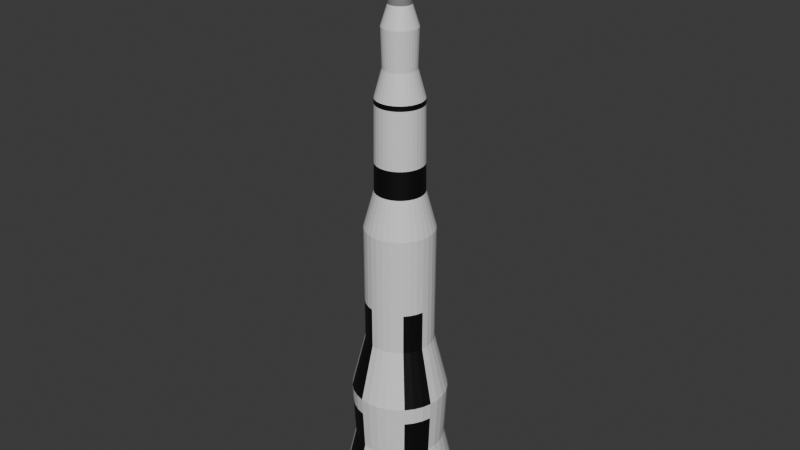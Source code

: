 # Source: Rocket.blend  (saved by Blender 4.0.36; exported with 4.5.12 LTS)
import bpy
from mathutils import Matrix  # noqa: F401  (used for matrix-valued properties, if any)

bpy.ops.wm.read_factory_settings(use_empty=True)
scene = bpy.context.scene
scene.name = 'Scene'

# ---- collections
col_collection = bpy.data.collections.new('Collection'); scene.collection.children.link(col_collection)

# ---- materials (node trees are filled in below, after node groups)
mat_material_001 = bpy.data.materials.new('Material.001')
mat_material_001.use_transparent_shadow = False
mat_material_002 = bpy.data.materials.new('Material.002')
mat_material_002.use_transparent_shadow = False
mat_material_003 = bpy.data.materials.new('Material.003')
mat_material_003.use_transparent_shadow = False

# ---- material node trees
mat_material_001.use_nodes = True; mat_material_001.node_tree.nodes.clear()
_N = mat_material_001.node_tree.nodes; _L = mat_material_001.node_tree.links
n0 = _N.new('ShaderNodeBsdfPrincipled'); n0.name = 'Principled BSDF'; n0.location = (10, 300)
n0.inputs[0].default_value = (0.003077, 0.003077, 0.003077, 1.0)
n0.inputs[3].default_value = 1.45
n1 = _N.new('ShaderNodeOutputMaterial'); n1.name = 'Material Output'; n1.location = (300, 300)
_L.new(n0.outputs[0], n1.inputs[0])
n1.is_active_output = True
mat_material_002.use_nodes = True; mat_material_002.node_tree.nodes.clear()
_N = mat_material_002.node_tree.nodes; _L = mat_material_002.node_tree.links
n0 = _N.new('ShaderNodeBsdfPrincipled'); n0.name = 'Principled BSDF'; n0.location = (10, 300)
n0.inputs[3].default_value = 1.45
n1 = _N.new('ShaderNodeOutputMaterial'); n1.name = 'Material Output'; n1.location = (300, 300)
_L.new(n0.outputs[0], n1.inputs[0])
n1.is_active_output = True
mat_material_003.use_nodes = True; mat_material_003.node_tree.nodes.clear()
_N = mat_material_003.node_tree.nodes; _L = mat_material_003.node_tree.links
n0 = _N.new('ShaderNodeBsdfPrincipled'); n0.name = 'Principled BSDF'; n0.location = (10, 300)
n0.inputs[0].default_value = (0.2527, 0.2527, 0.2527, 1.0)
n0.inputs[3].default_value = 1.45
n1 = _N.new('ShaderNodeOutputMaterial'); n1.name = 'Material Output'; n1.location = (300, 300)
_L.new(n0.outputs[0], n1.inputs[0])
n1.is_active_output = True

# ---- world
world_world = bpy.data.worlds.new('World'); scene.world = world_world
world_world.use_nodes = True; world_world.node_tree.nodes.clear()
_N = world_world.node_tree.nodes; _L = world_world.node_tree.links
n0 = _N.new('ShaderNodeOutputWorld'); n0.name = 'World Output'; n0.location = (300, 300)
n1 = _N.new('ShaderNodeBackground'); n1.name = 'Background'; n1.location = (10, 300)
n1.inputs[0].default_value = (0.05088, 0.05088, 0.05088, 1.0)
_L.new(n1.outputs[0], n0.inputs[0])
n0.is_active_output = True
world_world.color = (0.05088, 0.05088, 0.05088)
world_world.use_sun_shadow = False
world_world.sun_shadow_jitter_overblur = 0.0

# ---- meshes
me_cylinder = bpy.data.meshes.new('Cylinder')
me_cylinder.from_pydata([(0.0, 1.0, -1.0), (1.247e-08, 0.07034, 1.0), (0.1951, 0.9808, -1.0), (0.01372, 0.06898, 1.0), (0.3827, 0.9239, -1.0), (0.02692, 0.06498, 1.0), (0.5556, 0.8315, -1.0), (0.03908, 0.05848, 1.0), (0.7071, 0.7071, -1.0), (0.04973, 0.04973, 1.0), (0.8315, 0.5556, -1.0), (0.05848, 0.03908, 1.0), (0.9239, 0.3827, -1.0), (0.06498, 0.02692, 1.0), (0.9808, 0.1951, -1.0), (0.06898, 0.01372, 1.0), (1.0, 0.0, -1.0), (0.07034, 1.032e-08, 1.0), (0.9808, -0.1951, -1.0), (0.06898, -0.01372, 1.0), (0.9239, -0.3827, -1.0), (0.06498, -0.02692, 1.0), (0.8315, -0.5556, -1.0), (0.05848, -0.03908, 1.0), (0.7071, -0.7071, -1.0), (0.04973, -0.04973, 1.0), (0.5556, -0.8315, -1.0), (0.03908, -0.05848, 1.0), (0.3827, -0.9239, -1.0), (0.02692, -0.06498, 1.0), (0.1951, -0.9808, -1.0), (0.01372, -0.06898, 1.0), (0.0, -1.0, -1.0), (1.247e-08, -0.07034, 1.0), (-0.1951, -0.9808, -1.0), (-0.01372, -0.06898, 1.0), (-0.3827, -0.9239, -1.0), (-0.02692, -0.06498, 1.0), (-0.5556, -0.8315, -1.0), (-0.03908, -0.05848, 1.0), (-0.7071, -0.7071, -1.0), (-0.04973, -0.04973, 1.0), (-0.8315, -0.5556, -1.0), (-0.05848, -0.03908, 1.0), (-0.9239, -0.3827, -1.0), (-0.06498, -0.02692, 1.0), (-0.9808, -0.1951, -1.0), (-0.06898, -0.01372, 1.0), (-1.0, 0.0, -1.0), (-0.07034, 1.032e-08, 1.0), (-0.9808, 0.1951, -1.0), (-0.06898, 0.01372, 1.0), (-0.9239, 0.3827, -1.0), (-0.06498, 0.02692, 1.0), (-0.8315, 0.5556, -1.0), (-0.05848, 0.03908, 1.0), (-0.7071, 0.7071, -1.0), (-0.04973, 0.04973, 1.0), (-0.5556, 0.8315, -1.0), (-0.03908, 0.05848, 1.0), (-0.3827, 0.9239, -1.0), (-0.02692, 0.06498, 1.0), (-0.1951, 0.9808, -1.0), (-0.01372, 0.06898, 1.0), (3.597e-09, 0.7318, -0.7621), (0.1428, 0.7178, -0.7621), (0.2801, 0.6761, -0.7621), (0.4066, 0.6085, -0.7621), (0.5175, 0.5175, -0.7621), (0.6085, 0.4066, -0.7621), (0.6761, 0.2801, -0.7621), (0.7178, 0.1428, -0.7621), (0.7318, 2.977e-09, -0.7621), (0.7178, -0.1428, -0.7621), (0.6761, -0.2801, -0.7621), (0.6085, -0.4066, -0.7621), (0.5175, -0.5175, -0.7621), (0.4066, -0.6085, -0.7621), (0.2801, -0.6761, -0.7621), (0.1428, -0.7178, -0.7621), (3.597e-09, -0.7318, -0.7621), (-0.1428, -0.7178, -0.7621), (-0.2801, -0.6761, -0.7621), (-0.4066, -0.6085, -0.7621), (-0.5175, -0.5175, -0.7621), (-0.6085, -0.4066, -0.7621), (-0.6761, -0.2801, -0.7621), (-0.7178, -0.1428, -0.7621), (-0.7318, 2.977e-09, -0.7621), (-0.7178, 0.1428, -0.7621), (-0.6761, 0.2801, -0.7621), (-0.6085, 0.4066, -0.7621), (-0.5175, 0.5175, -0.7621), (-0.4066, 0.6085, -0.7621), (-0.2801, 0.6761, -0.7621), (-0.1428, 0.7178, -0.7621), (2.973e-09, 0.7783, -0.5772), (0.1518, 0.7634, -0.5772), (0.2979, 0.7191, -0.5772), (0.4324, 0.6472, -0.5772), (0.5504, 0.5504, -0.5772), (0.6472, 0.4324, -0.5772), (0.7191, 0.2979, -0.5772), (0.7634, 0.1518, -0.5772), (0.7783, 2.461e-09, -0.5772), (0.7634, -0.1518, -0.5772), (0.7191, -0.2979, -0.5772), (0.6472, -0.4324, -0.5772), (0.5504, -0.5504, -0.5772), (0.4324, -0.6472, -0.5772), (0.2979, -0.7191, -0.5772), (0.1518, -0.7634, -0.5772), (2.973e-09, -0.7783, -0.5772), (-0.1518, -0.7634, -0.5772), (-0.2979, -0.7191, -0.5772), (-0.4324, -0.6472, -0.5772), (-0.5504, -0.5504, -0.5772), (-0.6472, -0.4324, -0.5772), (-0.7191, -0.2979, -0.5772), (-0.7634, -0.1518, -0.5772), (-0.7783, 2.461e-09, -0.5772), (-0.7634, 0.1518, -0.5772), (-0.7191, 0.2979, -0.5772), (-0.6472, 0.4324, -0.5772), (-0.5504, 0.5504, -0.5772), (-0.4324, 0.6472, -0.5772), (-0.2979, 0.7191, -0.5772), (-0.1518, 0.7634, -0.5772), (6.002e-09, 0.5525, -0.3922), (0.1078, 0.5419, -0.3922), (0.2115, 0.5105, -0.3922), (0.307, 0.4594, -0.3922), (0.3907, 0.3907, -0.3922), (0.4594, 0.307, -0.3922), (0.5105, 0.2115, -0.3922), (0.5419, 0.1078, -0.3922), (0.5525, 4.967e-09, -0.3922), (0.5419, -0.1078, -0.3922), (0.5105, -0.2115, -0.3922), (0.4594, -0.307, -0.3922), (0.3907, -0.3907, -0.3922), (0.307, -0.4594, -0.3922), (0.2115, -0.5105, -0.3922), (0.1078, -0.5419, -0.3922), (6.002e-09, -0.5525, -0.3922), (-0.1078, -0.5419, -0.3922), (-0.2115, -0.5105, -0.3922), (-0.307, -0.4594, -0.3922), (-0.3907, -0.3907, -0.3922), (-0.4594, -0.307, -0.3922), (-0.5105, -0.2115, -0.3922), (-0.5419, -0.1078, -0.3922), (-0.5525, 4.967e-09, -0.3922), (-0.5419, 0.1078, -0.3922), (-0.5105, 0.2115, -0.3922), (-0.4594, 0.307, -0.3922), (-0.3907, 0.3907, -0.3922), (-0.307, 0.4594, -0.3922), (-0.2115, 0.5105, -0.3922), (-0.1078, 0.5419, -0.3922), (5.91e-09, 0.5594, -0.002763), (0.1091, 0.5487, -0.002763), (0.2141, 0.5168, -0.002763), (0.3108, 0.4651, -0.002763), (0.3956, 0.3956, -0.002763), (0.4651, 0.3108, -0.002763), (0.5168, 0.2141, -0.002763), (0.5487, 0.1091, -0.002763), (0.5594, 4.891e-09, -0.002763), (0.5487, -0.1091, -0.002763), (0.5168, -0.2141, -0.002763), (0.4651, -0.3108, -0.002763), (0.3956, -0.3956, -0.002763), (0.3108, -0.4651, -0.002763), (0.2141, -0.5168, -0.002763), (0.1091, -0.5487, -0.002763), (5.91e-09, -0.5594, -0.002763), (-0.1091, -0.5487, -0.002763), (-0.2141, -0.5168, -0.002763), (-0.3108, -0.4651, -0.002763), (-0.3956, -0.3956, -0.002763), (-0.4651, -0.3108, -0.002763), (-0.5168, -0.2141, -0.002763), (-0.5487, -0.1091, -0.002763), (-0.5594, 4.891e-09, -0.002763), (-0.5487, 0.1091, -0.002763), (-0.5168, 0.2141, -0.002763), (-0.4651, 0.3108, -0.002763), (-0.3956, 0.3956, -0.002763), (-0.3108, 0.4651, -0.002763), (-0.2141, 0.5168, -0.002763), (-0.1091, 0.5487, -0.002763), (8.108e-09, 0.3956, 0.1189), (0.07717, 0.3879, 0.1189), (0.1514, 0.3654, 0.1189), (0.2198, 0.3289, 0.1189), (0.2797, 0.2797, 0.1189), (0.3289, 0.2198, 0.1189), (0.3654, 0.1514, 0.1189), (0.3879, 0.07717, 0.1189), (0.3956, 6.71e-09, 0.1189), (0.3879, -0.07717, 0.1189), (0.3654, -0.1514, 0.1189), (0.3289, -0.2198, 0.1189), (0.2797, -0.2797, 0.1189), (0.2198, -0.3289, 0.1189), (0.1514, -0.3654, 0.1189), (0.07717, -0.3879, 0.1189), (8.108e-09, -0.3956, 0.1189), (-0.07717, -0.3879, 0.1189), (-0.1514, -0.3654, 0.1189), (-0.2198, -0.3289, 0.1189), (-0.2797, -0.2797, 0.1189), (-0.3289, -0.2198, 0.1189), (-0.3654, -0.1514, 0.1189), (-0.3879, -0.07717, 0.1189), (-0.3956, 6.71e-09, 0.1189), (-0.3879, 0.07717, 0.1189), (-0.3654, 0.1514, 0.1189), (-0.3289, 0.2198, 0.1189), (-0.2797, 0.2797, 0.1189), (-0.2198, 0.3289, 0.1189), (-0.1514, 0.3654, 0.1189), (-0.07717, 0.3879, 0.1189), (8.297e-09, 0.3815, 0.4126), (0.07443, 0.3742, 0.4126), (0.146, 0.3525, 0.4126), (0.2119, 0.3172, 0.4126), (0.2698, 0.2698, 0.4126), (0.3172, 0.2119, 0.4126), (0.3525, 0.146, 0.4126), (0.3742, 0.07443, 0.4126), (0.3815, 6.866e-09, 0.4126), (0.3742, -0.07443, 0.4126), (0.3525, -0.146, 0.4126), (0.3172, -0.2119, 0.4126), (0.2698, -0.2698, 0.4126), (0.2119, -0.3172, 0.4126), (0.146, -0.3525, 0.4126), (0.07443, -0.3742, 0.4126), (8.297e-09, -0.3815, 0.4126), (-0.07443, -0.3742, 0.4126), (-0.146, -0.3525, 0.4126), (-0.2119, -0.3172, 0.4126), (-0.2698, -0.2698, 0.4126), (-0.3172, -0.2119, 0.4126), (-0.3525, -0.146, 0.4126), (-0.3742, -0.07443, 0.4126), (-0.3815, 6.866e-09, 0.4126), (-0.3742, 0.07443, 0.4126), (-0.3525, 0.146, 0.4126), (-0.3172, 0.2119, 0.4126), (-0.2698, 0.2698, 0.4126), (-0.2119, 0.3172, 0.4126), (-0.146, 0.3525, 0.4126), (-0.07443, 0.3742, 0.4126), (9.9e-09, 0.262, 0.5007), (0.05111, 0.257, 0.5007), (0.1003, 0.242, 0.5007), (0.1456, 0.2178, 0.5007), (0.1853, 0.1853, 0.5007), (0.2178, 0.1456, 0.5007), (0.242, 0.1003, 0.5007), (0.257, 0.05111, 0.5007), (0.262, 8.193e-09, 0.5007), (0.257, -0.05111, 0.5007), (0.242, -0.1003, 0.5007), (0.2178, -0.1456, 0.5007), (0.1853, -0.1853, 0.5007), (0.1456, -0.2178, 0.5007), (0.1003, -0.242, 0.5007), (0.05111, -0.257, 0.5007), (9.9e-09, -0.262, 0.5007), (-0.05111, -0.257, 0.5007), (-0.1003, -0.242, 0.5007), (-0.1456, -0.2178, 0.5007), (-0.1853, -0.1853, 0.5007), (-0.2178, -0.1456, 0.5007), (-0.242, -0.1003, 0.5007), (-0.257, -0.05111, 0.5007), (-0.262, 8.193e-09, 0.5007), (-0.257, 0.05111, 0.5007), (-0.242, 0.1003, 0.5007), (-0.2178, 0.1456, 0.5007), (-0.1853, 0.1853, 0.5007), (-0.1456, 0.2178, 0.5007), (-0.1003, 0.242, 0.5007), (-0.05111, 0.257, 0.5007), (9.667e-09, 0.2793, 0.6231), (0.05449, 0.274, 0.6231), (0.1069, 0.2581, 0.6231), (0.1552, 0.2322, 0.6231), (0.1975, 0.1975, 0.6231), (0.2322, 0.1552, 0.6231), (0.2581, 0.1069, 0.6231), (0.274, 0.05449, 0.6231), (0.2793, 8.001e-09, 0.6231), (0.274, -0.05449, 0.6231), (0.2581, -0.1069, 0.6231), (0.2322, -0.1552, 0.6231), (0.1975, -0.1975, 0.6231), (0.1552, -0.2322, 0.6231), (0.1069, -0.2581, 0.6231), (0.05449, -0.274, 0.6231), (9.667e-09, -0.2793, 0.6231), (-0.05449, -0.274, 0.6231), (-0.1069, -0.2581, 0.6231), (-0.1552, -0.2322, 0.6231), (-0.1975, -0.1975, 0.6231), (-0.2322, -0.1552, 0.6231), (-0.2581, -0.1069, 0.6231), (-0.274, -0.05449, 0.6231), (-0.2793, 8.001e-09, 0.6231), (-0.274, 0.05449, 0.6231), (-0.2581, 0.1069, 0.6231), (-0.2322, 0.1552, 0.6231), (-0.1975, 0.1975, 0.6231), (-0.1552, 0.2322, 0.6231), (-0.1069, 0.2581, 0.6231), (-0.05449, 0.274, 0.6231), (1.103e-08, 0.1774, 0.6876), (0.03461, 0.174, 0.6876), (0.06789, 0.1639, 0.6876), (0.09855, 0.1475, 0.6876), (0.1254, 0.1254, 0.6876), (0.1475, 0.09855, 0.6876), (0.1639, 0.06789, 0.6876), (0.174, 0.03461, 0.6876), (0.1774, 9.132e-09, 0.6876), (0.174, -0.03461, 0.6876), (0.1639, -0.06789, 0.6876), (0.1475, -0.09855, 0.6876), (0.1254, -0.1254, 0.6876), (0.09855, -0.1475, 0.6876), (0.06789, -0.1639, 0.6876), (0.03461, -0.174, 0.6876), (1.103e-08, -0.1774, 0.6876), (-0.03461, -0.174, 0.6876), (-0.06789, -0.1639, 0.6876), (-0.09855, -0.1475, 0.6876), (-0.1254, -0.1254, 0.6876), (-0.1475, -0.09855, 0.6876), (-0.1639, -0.06789, 0.6876), (-0.174, -0.03461, 0.6876), (-0.1774, 9.132e-09, 0.6876), (-0.174, 0.03461, 0.6876), (-0.1639, 0.06789, 0.6876), (-0.1475, 0.09855, 0.6876), (-0.1254, 0.1254, 0.6876), (-0.09855, 0.1475, 0.6876), (-0.06789, 0.1639, 0.6876), (-0.03461, 0.174, 0.6876), (1.098e-08, 0.1817, 0.7754), (0.03546, 0.1783, 0.7754), (0.06955, 0.1679, 0.7754), (0.101, 0.1511, 0.7754), (0.1285, 0.1285, 0.7754), (0.1511, 0.101, 0.7754), (0.1679, 0.06955, 0.7754), (0.1783, 0.03546, 0.7754), (0.1817, 9.084e-09, 0.7754), (0.1783, -0.03546, 0.7754), (0.1679, -0.06955, 0.7754), (0.1511, -0.101, 0.7754), (0.1285, -0.1285, 0.7754), (0.101, -0.1511, 0.7754), (0.06955, -0.1679, 0.7754), (0.03546, -0.1783, 0.7754), (1.098e-08, -0.1817, 0.7754), (-0.03546, -0.1783, 0.7754), (-0.06955, -0.1679, 0.7754), (-0.101, -0.1511, 0.7754), (-0.1285, -0.1285, 0.7754), (-0.1511, -0.101, 0.7754), (-0.1679, -0.06955, 0.7754), (-0.1783, -0.03546, 0.7754), (-0.1817, 9.084e-09, 0.7754), (-0.1783, 0.03546, 0.7754), (-0.1679, 0.06955, 0.7754), (-0.1511, 0.101, 0.7754), (-0.1285, 0.1285, 0.7754), (-0.101, 0.1511, 0.7754), (-0.06955, 0.1679, 0.7754), (-0.03546, 0.1783, 0.7754), (1.234e-08, 0.07991, 0.8389), (0.01559, 0.07838, 0.8389), (0.03058, 0.07383, 0.8389), (0.0444, 0.06644, 0.8389), (0.05651, 0.05651, 0.8389), (0.06644, 0.0444, 0.8389), (0.07383, 0.03058, 0.8389), (0.07838, 0.01559, 0.8389), (0.07991, 1.021e-08, 0.8389), (0.07838, -0.01559, 0.8389), (0.07383, -0.03058, 0.8389), (0.06644, -0.0444, 0.8389), (0.05651, -0.05651, 0.8389), (0.0444, -0.06644, 0.8389), (0.03058, -0.07383, 0.8389), (0.01559, -0.07838, 0.8389), (1.234e-08, -0.07991, 0.8389), (-0.01559, -0.07838, 0.8389), (-0.03058, -0.07383, 0.8389), (-0.0444, -0.06644, 0.8389), (-0.05651, -0.05651, 0.8389), (-0.06644, -0.0444, 0.8389), (-0.07383, -0.03058, 0.8389), (-0.07838, -0.01559, 0.8389), (-0.07991, 1.021e-08, 0.8389), (-0.07838, 0.01559, 0.8389), (-0.07383, 0.03058, 0.8389), (-0.06644, 0.0444, 0.8389), (-0.05651, 0.05651, 0.8389), (-0.0444, 0.06644, 0.8389), (-0.03058, 0.07383, 0.8389), (-0.01559, 0.07838, 0.8389), (0.07631, 0.3836, 0.2111), (0.1497, 0.3614, 0.2111), (0.2173, 0.3252, 0.2111), (0.2766, 0.2766, 0.2111), (0.3252, 0.2173, 0.2111), (0.3614, 0.1497, 0.2111), (0.3836, 0.07631, 0.2111), (0.3911, 6.759e-09, 0.2111), (0.3836, -0.07631, 0.2111), (0.3614, -0.1497, 0.2111), (0.3252, -0.2173, 0.2111), (0.2766, -0.2766, 0.2111), (0.2173, -0.3252, 0.2111), (0.1497, -0.3614, 0.2111), (0.07631, -0.3836, 0.2111), (8.167e-09, -0.3911, 0.2111), (-0.07631, -0.3836, 0.2111), (-0.1497, -0.3614, 0.2111), (-0.2173, -0.3252, 0.2111), (-0.2766, -0.2766, 0.2111), (-0.3252, -0.2173, 0.2111), (-0.3614, -0.1497, 0.2111), (-0.3836, -0.07631, 0.2111), (-0.3911, 6.759e-09, 0.2111), (-0.3836, 0.07631, 0.2111), (-0.3614, 0.1497, 0.2111), (-0.3252, 0.2173, 0.2111), (-0.2766, 0.2766, 0.2111), (-0.2173, 0.3252, 0.2111), (-0.1497, 0.3614, 0.2111), (-0.07631, 0.3836, 0.2111), (8.167e-09, 0.3911, 0.2111), (8.286e-09, 0.3823, 0.3962), (0.07458, 0.3749, 0.3962), (0.1463, 0.3532, 0.3962), (0.2124, 0.3179, 0.3962), (0.2703, 0.2703, 0.3962), (0.3179, 0.2124, 0.3962), (0.3532, 0.1463, 0.3962), (0.3749, 0.07458, 0.3962), (0.3823, 6.858e-09, 0.3962), (0.3749, -0.07458, 0.3962), (0.3532, -0.1463, 0.3962), (0.3179, -0.2124, 0.3962), (0.2703, -0.2703, 0.3962), (0.2124, -0.3179, 0.3962), (0.1463, -0.3532, 0.3962), (0.07458, -0.3749, 0.3962), (8.286e-09, -0.3823, 0.3962), (-0.07458, -0.3749, 0.3962), (-0.1463, -0.3532, 0.3962), (-0.2124, -0.3179, 0.3962), (-0.2703, -0.2703, 0.3962), (-0.3179, -0.2124, 0.3962), (-0.3532, -0.1463, 0.3962), (-0.3749, -0.07458, 0.3962), (-0.3823, 6.858e-09, 0.3962), (-0.3749, 0.07458, 0.3962), (-0.3532, 0.1463, 0.3962), (-0.3179, 0.2124, 0.3962), (-0.2703, 0.2703, 0.3962), (-0.2124, 0.3179, 0.3962), (-0.1463, 0.3532, 0.3962), (-0.07458, 0.3749, 0.3962), (0.1083, 0.5442, -0.2584), (0.2124, 0.5127, -0.2584), (0.3083, 0.4614, -0.2584), (0.3924, 0.3924, -0.2584), (0.4614, 0.3083, -0.2584), (0.5127, 0.2124, -0.2584), (0.5442, 0.1083, -0.2584), (0.5549, 4.941e-09, -0.2584), (0.5442, -0.1083, -0.2584), (0.5127, -0.2124, -0.2584), (0.4614, -0.3083, -0.2584), (0.3924, -0.3924, -0.2584), (0.3083, -0.4614, -0.2584), (0.2124, -0.5127, -0.2584), (0.1083, -0.5442, -0.2584), (5.971e-09, -0.5549, -0.2584), (-0.1083, -0.5442, -0.2584), (-0.2124, -0.5127, -0.2584), (-0.3083, -0.4614, -0.2584), (-0.3924, -0.3924, -0.2584), (-0.4614, -0.3083, -0.2584), (-0.5127, -0.2124, -0.2584), (-0.5442, -0.1083, -0.2584), (-0.5549, 4.941e-09, -0.2584), (-0.5442, 0.1083, -0.2584), (-0.5127, 0.2124, -0.2584), (-0.4614, 0.3083, -0.2584), (-0.3924, 0.3924, -0.2584), (-0.3083, 0.4614, -0.2584), (-0.2124, 0.5127, -0.2584), (-0.1083, 0.5442, -0.2584), (5.971e-09, 0.5549, -0.2584), (0.149, 0.7493, -0.6342), (0.2924, 0.7058, -0.6342), (0.4245, 0.6352, -0.6342), (0.5402, 0.5402, -0.6342), (0.6352, 0.4245, -0.6342), (0.7058, 0.2924, -0.6342), (0.7493, 0.149, -0.6342), (0.764, 2.62e-09, -0.6342), (0.7493, -0.149, -0.6342), (0.7058, -0.2924, -0.6342), (0.6352, -0.4245, -0.6342), (0.5402, -0.5402, -0.6342), (0.4245, -0.6352, -0.6342), (0.2924, -0.7058, -0.6342), (0.149, -0.7493, -0.6342), (3.166e-09, -0.764, -0.6342), (-0.149, -0.7493, -0.6342), (-0.2924, -0.7058, -0.6342), (-0.4245, -0.6352, -0.6342), (-0.5402, -0.5402, -0.6342), (-0.6352, -0.4245, -0.6342), (-0.7058, -0.2924, -0.6342), (-0.7493, -0.149, -0.6342), (-0.764, 2.62e-09, -0.6342), (-0.7493, 0.149, -0.6342), (-0.7058, 0.2924, -0.6342), (-0.6352, 0.4245, -0.6342), (-0.5402, 0.5402, -0.6342), (-0.4245, 0.6352, -0.6342), (-0.2924, 0.7058, -0.6342), (-0.149, 0.7493, -0.6342), (3.166e-09, 0.764, -0.6342)], [], [(384, 1, 3, 385), (385, 3, 5, 386), (386, 5, 7, 387), (387, 7, 9, 388), (388, 9, 11, 389), (389, 11, 13, 390), (390, 13, 15, 391), (391, 15, 17, 392), (392, 17, 19, 393), (393, 19, 21, 394), (394, 21, 23, 395), (395, 23, 25, 396), (396, 25, 27, 397), (397, 27, 29, 398), (398, 29, 31, 399), (399, 31, 33, 400), (400, 33, 35, 401), (401, 35, 37, 402), (402, 37, 39, 403), (403, 39, 41, 404), (404, 41, 43, 405), (405, 43, 45, 406), (406, 45, 47, 407), (407, 47, 49, 408), (408, 49, 51, 409), (409, 51, 53, 410), (410, 53, 55, 411), (411, 55, 57, 412), (412, 57, 59, 413), (413, 59, 61, 414), (3, 1, 63, 61, 59, 57, 55, 53, 51, 49, 47, 45, 43, 41, 39, 37, 35, 33, 31, 29, 27, 25, 23, 21, 19, 17, 15, 13, 11, 9, 7, 5), (414, 61, 63, 415), (415, 63, 1, 384), (0, 2, 4, 6, 8, 10, 12, 14, 16, 18, 20, 22, 24, 26, 28, 30, 32, 34, 36, 38, 40, 42, 44, 46, 48, 50, 52, 54, 56, 58, 60, 62), (62, 95, 64, 0), (60, 94, 95, 62), (58, 93, 94, 60), (56, 92, 93, 58), (54, 91, 92, 56), (52, 90, 91, 54), (50, 89, 90, 52), (48, 88, 89, 50), (46, 87, 88, 48), (44, 86, 87, 46), (42, 85, 86, 44), (40, 84, 85, 42), (38, 83, 84, 40), (36, 82, 83, 38), (34, 81, 82, 36), (32, 80, 81, 34), (30, 79, 80, 32), (28, 78, 79, 30), (26, 77, 78, 28), (24, 76, 77, 26), (22, 75, 76, 24), (20, 74, 75, 22), (18, 73, 74, 20), (16, 72, 73, 18), (14, 71, 72, 16), (12, 70, 71, 14), (10, 69, 70, 12), (8, 68, 69, 10), (6, 67, 68, 8), (4, 66, 67, 6), (2, 65, 66, 4), (0, 64, 65, 2), (542, 127, 96, 543), (541, 126, 127, 542), (540, 125, 126, 541), (539, 124, 125, 540), (538, 123, 124, 539), (537, 122, 123, 538), (536, 121, 122, 537), (535, 120, 121, 536), (534, 119, 120, 535), (533, 118, 119, 534), (532, 117, 118, 533), (531, 116, 117, 532), (530, 115, 116, 531), (529, 114, 115, 530), (528, 113, 114, 529), (527, 112, 113, 528), (526, 111, 112, 527), (525, 110, 111, 526), (524, 109, 110, 525), (523, 108, 109, 524), (522, 107, 108, 523), (521, 106, 107, 522), (520, 105, 106, 521), (519, 104, 105, 520), (518, 103, 104, 519), (517, 102, 103, 518), (516, 101, 102, 517), (515, 100, 101, 516), (514, 99, 100, 515), (513, 98, 99, 514), (512, 97, 98, 513), (543, 96, 97, 512), (127, 159, 128, 96), (126, 158, 159, 127), (125, 157, 158, 126), (124, 156, 157, 125), (123, 155, 156, 124), (122, 154, 155, 123), (121, 153, 154, 122), (120, 152, 153, 121), (119, 151, 152, 120), (118, 150, 151, 119), (117, 149, 150, 118), (116, 148, 149, 117), (115, 147, 148, 116), (114, 146, 147, 115), (113, 145, 146, 114), (112, 144, 145, 113), (111, 143, 144, 112), (110, 142, 143, 111), (109, 141, 142, 110), (108, 140, 141, 109), (107, 139, 140, 108), (106, 138, 139, 107), (105, 137, 138, 106), (104, 136, 137, 105), (103, 135, 136, 104), (102, 134, 135, 103), (101, 133, 134, 102), (100, 132, 133, 101), (99, 131, 132, 100), (98, 130, 131, 99), (97, 129, 130, 98), (96, 128, 129, 97), (510, 191, 160, 511), (509, 190, 191, 510), (508, 189, 190, 509), (507, 188, 189, 508), (506, 187, 188, 507), (505, 186, 187, 506), (504, 185, 186, 505), (503, 184, 185, 504), (502, 183, 184, 503), (501, 182, 183, 502), (500, 181, 182, 501), (499, 180, 181, 500), (498, 179, 180, 499), (497, 178, 179, 498), (496, 177, 178, 497), (495, 176, 177, 496), (494, 175, 176, 495), (493, 174, 175, 494), (492, 173, 174, 493), (491, 172, 173, 492), (490, 171, 172, 491), (489, 170, 171, 490), (488, 169, 170, 489), (487, 168, 169, 488), (486, 167, 168, 487), (485, 166, 167, 486), (484, 165, 166, 485), (483, 164, 165, 484), (482, 163, 164, 483), (481, 162, 163, 482), (480, 161, 162, 481), (511, 160, 161, 480), (191, 223, 192, 160), (190, 222, 223, 191), (189, 221, 222, 190), (188, 220, 221, 189), (187, 219, 220, 188), (186, 218, 219, 187), (185, 217, 218, 186), (184, 216, 217, 185), (183, 215, 216, 184), (182, 214, 215, 183), (181, 213, 214, 182), (180, 212, 213, 181), (179, 211, 212, 180), (178, 210, 211, 179), (177, 209, 210, 178), (176, 208, 209, 177), (175, 207, 208, 176), (174, 206, 207, 175), (173, 205, 206, 174), (172, 204, 205, 173), (171, 203, 204, 172), (170, 202, 203, 171), (169, 201, 202, 170), (168, 200, 201, 169), (167, 199, 200, 168), (166, 198, 199, 167), (165, 197, 198, 166), (164, 196, 197, 165), (163, 195, 196, 164), (162, 194, 195, 163), (161, 193, 194, 162), (160, 192, 193, 161), (479, 255, 224, 448), (478, 254, 255, 479), (477, 253, 254, 478), (476, 252, 253, 477), (475, 251, 252, 476), (474, 250, 251, 475), (473, 249, 250, 474), (472, 248, 249, 473), (471, 247, 248, 472), (470, 246, 247, 471), (469, 245, 246, 470), (468, 244, 245, 469), (467, 243, 244, 468), (466, 242, 243, 467), (465, 241, 242, 466), (464, 240, 241, 465), (463, 239, 240, 464), (462, 238, 239, 463), (461, 237, 238, 462), (460, 236, 237, 461), (459, 235, 236, 460), (458, 234, 235, 459), (457, 233, 234, 458), (456, 232, 233, 457), (455, 231, 232, 456), (454, 230, 231, 455), (453, 229, 230, 454), (452, 228, 229, 453), (451, 227, 228, 452), (450, 226, 227, 451), (449, 225, 226, 450), (448, 224, 225, 449), (255, 287, 256, 224), (254, 286, 287, 255), (253, 285, 286, 254), (252, 284, 285, 253), (251, 283, 284, 252), (250, 282, 283, 251), (249, 281, 282, 250), (248, 280, 281, 249), (247, 279, 280, 248), (246, 278, 279, 247), (245, 277, 278, 246), (244, 276, 277, 245), (243, 275, 276, 244), (242, 274, 275, 243), (241, 273, 274, 242), (240, 272, 273, 241), (239, 271, 272, 240), (238, 270, 271, 239), (237, 269, 270, 238), (236, 268, 269, 237), (235, 267, 268, 236), (234, 266, 267, 235), (233, 265, 266, 234), (232, 264, 265, 233), (231, 263, 264, 232), (230, 262, 263, 231), (229, 261, 262, 230), (228, 260, 261, 229), (227, 259, 260, 228), (226, 258, 259, 227), (225, 257, 258, 226), (224, 256, 257, 225), (287, 319, 288, 256), (286, 318, 319, 287), (285, 317, 318, 286), (284, 316, 317, 285), (283, 315, 316, 284), (282, 314, 315, 283), (281, 313, 314, 282), (280, 312, 313, 281), (279, 311, 312, 280), (278, 310, 311, 279), (277, 309, 310, 278), (276, 308, 309, 277), (275, 307, 308, 276), (274, 306, 307, 275), (273, 305, 306, 274), (272, 304, 305, 273), (271, 303, 304, 272), (270, 302, 303, 271), (269, 301, 302, 270), (268, 300, 301, 269), (267, 299, 300, 268), (266, 298, 299, 267), (265, 297, 298, 266), (264, 296, 297, 265), (263, 295, 296, 264), (262, 294, 295, 263), (261, 293, 294, 262), (260, 292, 293, 261), (259, 291, 292, 260), (258, 290, 291, 259), (257, 289, 290, 258), (256, 288, 289, 257), (319, 351, 320, 288), (318, 350, 351, 319), (317, 349, 350, 318), (316, 348, 349, 317), (315, 347, 348, 316), (314, 346, 347, 315), (313, 345, 346, 314), (312, 344, 345, 313), (311, 343, 344, 312), (310, 342, 343, 311), (309, 341, 342, 310), (308, 340, 341, 309), (307, 339, 340, 308), (306, 338, 339, 307), (305, 337, 338, 306), (304, 336, 337, 305), (303, 335, 336, 304), (302, 334, 335, 303), (301, 333, 334, 302), (300, 332, 333, 301), (299, 331, 332, 300), (298, 330, 331, 299), (297, 329, 330, 298), (296, 328, 329, 297), (295, 327, 328, 296), (294, 326, 327, 295), (293, 325, 326, 294), (292, 324, 325, 293), (291, 323, 324, 292), (290, 322, 323, 291), (289, 321, 322, 290), (288, 320, 321, 289), (351, 383, 352, 320), (350, 382, 383, 351), (349, 381, 382, 350), (348, 380, 381, 349), (347, 379, 380, 348), (346, 378, 379, 347), (345, 377, 378, 346), (344, 376, 377, 345), (343, 375, 376, 344), (342, 374, 375, 343), (341, 373, 374, 342), (340, 372, 373, 341), (339, 371, 372, 340), (338, 370, 371, 339), (337, 369, 370, 338), (336, 368, 369, 337), (335, 367, 368, 336), (334, 366, 367, 335), (333, 365, 366, 334), (332, 364, 365, 333), (331, 363, 364, 332), (330, 362, 363, 331), (329, 361, 362, 330), (328, 360, 361, 329), (327, 359, 360, 328), (326, 358, 359, 327), (325, 357, 358, 326), (324, 356, 357, 325), (323, 355, 356, 324), (322, 354, 355, 323), (321, 353, 354, 322), (320, 352, 353, 321), (383, 415, 384, 352), (382, 414, 415, 383), (381, 413, 414, 382), (380, 412, 413, 381), (379, 411, 412, 380), (378, 410, 411, 379), (377, 409, 410, 378), (376, 408, 409, 377), (375, 407, 408, 376), (374, 406, 407, 375), (373, 405, 406, 374), (372, 404, 405, 373), (371, 403, 404, 372), (370, 402, 403, 371), (369, 401, 402, 370), (368, 400, 401, 369), (367, 399, 400, 368), (366, 398, 399, 367), (365, 397, 398, 366), (364, 396, 397, 365), (363, 395, 396, 364), (362, 394, 395, 363), (361, 393, 394, 362), (360, 392, 393, 361), (359, 391, 392, 360), (358, 390, 391, 359), (357, 389, 390, 358), (356, 388, 389, 357), (355, 387, 388, 356), (354, 386, 387, 355), (353, 385, 386, 354), (352, 384, 385, 353), (192, 447, 416, 193), (193, 416, 417, 194), (194, 417, 418, 195), (195, 418, 419, 196), (196, 419, 420, 197), (197, 420, 421, 198), (198, 421, 422, 199), (199, 422, 423, 200), (200, 423, 424, 201), (201, 424, 425, 202), (202, 425, 426, 203), (203, 426, 427, 204), (204, 427, 428, 205), (205, 428, 429, 206), (206, 429, 430, 207), (207, 430, 431, 208), (208, 431, 432, 209), (209, 432, 433, 210), (210, 433, 434, 211), (211, 434, 435, 212), (212, 435, 436, 213), (213, 436, 437, 214), (214, 437, 438, 215), (215, 438, 439, 216), (216, 439, 440, 217), (217, 440, 441, 218), (218, 441, 442, 219), (219, 442, 443, 220), (220, 443, 444, 221), (221, 444, 445, 222), (222, 445, 446, 223), (223, 446, 447, 192), (447, 448, 449, 416), (416, 449, 450, 417), (417, 450, 451, 418), (418, 451, 452, 419), (419, 452, 453, 420), (420, 453, 454, 421), (421, 454, 455, 422), (422, 455, 456, 423), (423, 456, 457, 424), (424, 457, 458, 425), (425, 458, 459, 426), (426, 459, 460, 427), (427, 460, 461, 428), (428, 461, 462, 429), (429, 462, 463, 430), (430, 463, 464, 431), (431, 464, 465, 432), (432, 465, 466, 433), (433, 466, 467, 434), (434, 467, 468, 435), (435, 468, 469, 436), (436, 469, 470, 437), (437, 470, 471, 438), (438, 471, 472, 439), (439, 472, 473, 440), (440, 473, 474, 441), (441, 474, 475, 442), (442, 475, 476, 443), (443, 476, 477, 444), (444, 477, 478, 445), (445, 478, 479, 446), (446, 479, 448, 447), (128, 511, 480, 129), (129, 480, 481, 130), (130, 481, 482, 131), (131, 482, 483, 132), (132, 483, 484, 133), (133, 484, 485, 134), (134, 485, 486, 135), (135, 486, 487, 136), (136, 487, 488, 137), (137, 488, 489, 138), (138, 489, 490, 139), (139, 490, 491, 140), (140, 491, 492, 141), (141, 492, 493, 142), (142, 493, 494, 143), (143, 494, 495, 144), (144, 495, 496, 145), (145, 496, 497, 146), (146, 497, 498, 147), (147, 498, 499, 148), (148, 499, 500, 149), (149, 500, 501, 150), (150, 501, 502, 151), (151, 502, 503, 152), (152, 503, 504, 153), (153, 504, 505, 154), (154, 505, 506, 155), (155, 506, 507, 156), (156, 507, 508, 157), (157, 508, 509, 158), (158, 509, 510, 159), (159, 510, 511, 128), (64, 543, 512, 65), (65, 512, 513, 66), (66, 513, 514, 67), (67, 514, 515, 68), (68, 515, 516, 69), (69, 516, 517, 70), (70, 517, 518, 71), (71, 518, 519, 72), (72, 519, 520, 73), (73, 520, 521, 74), (74, 521, 522, 75), (75, 522, 523, 76), (76, 523, 524, 77), (77, 524, 525, 78), (78, 525, 526, 79), (79, 526, 527, 80), (80, 527, 528, 81), (81, 528, 529, 82), (82, 529, 530, 83), (83, 530, 531, 84), (84, 531, 532, 85), (85, 532, 533, 86), (86, 533, 534, 87), (87, 534, 535, 88), (88, 535, 536, 89), (89, 536, 537, 90), (90, 537, 538, 91), (91, 538, 539, 92), (92, 539, 540, 93), (93, 540, 541, 94), (94, 541, 542, 95), (95, 542, 543, 64)])
me_cylinder.polygons.foreach_set('material_index', [1, 1, 1, 1, 1, 1, 1, 1, 1, 1, 1, 1, 1, 1, 1, 1, 1, 1, 1, 1, 1, 1, 1, 1, 1, 1, 1, 1, 1, 1, 0, 1, 1, 0, 1, 1, 1, 1, 0, 0, 0, 1, 1, 1, 1, 1, 0, 0, 0, 1, 1, 1, 1, 1, 0, 0, 0, 1, 1, 1, 1, 1, 0, 0, 0, 1, 1, 1, 1, 1, 1, 1, 1, 1, 1, 1, 1, 1, 1, 1, 1, 1, 1, 1, 1, 1, 1, 1, 1, 1, 1, 1, 1, 1, 1, 1, 1, 1, 1, 1, 1, 1, 0, 0, 0, 1, 1, 1, 1, 1, 0, 0, 0, 1, 1, 1, 1, 1, 0, 0, 0, 1, 1, 1, 1, 1, 0, 0, 0, 1, 1, 1, 1, 1, 1, 1, 1, 1, 1, 1, 1, 1, 1, 1, 1, 1, 1, 1, 1, 1, 1, 1, 1, 1, 1, 1, 1, 1, 1, 1, 1, 1, 1, 1, 1, 1, 1, 1, 1, 1, 1, 1, 1, 1, 1, 1, 1, 1, 1, 1, 1, 1, 1, 1, 1, 1, 1, 1, 1, 1, 1, 1, 1, 1, 0, 0, 0, 0, 0, 0, 0, 0, 0, 0, 0, 0, 0, 0, 0, 0, 0, 0, 0, 0, 0, 0, 0, 0, 0, 0, 0, 0, 0, 0, 0, 0, 1, 1, 1, 1, 1, 1, 1, 1, 1, 1, 1, 1, 1, 1, 1, 1, 1, 1, 1, 1, 1, 1, 1, 1, 1, 1, 1, 1, 1, 1, 1, 1, 1, 1, 1, 1, 1, 1, 1, 1, 1, 1, 1, 1, 1, 1, 1, 1, 1, 1, 1, 1, 1, 1, 1, 1, 1, 1, 1, 1, 1, 1, 1, 1, 1, 1, 1, 1, 1, 1, 1, 1, 1, 1, 1, 1, 1, 1, 1, 1, 1, 1, 1, 1, 1, 1, 1, 1, 1, 1, 1, 1, 1, 1, 1, 1, 2, 2, 2, 2, 2, 2, 2, 2, 2, 2, 2, 2, 2, 2, 2, 2, 2, 2, 2, 2, 2, 2, 2, 2, 2, 2, 2, 2, 2, 2, 2, 2, 1, 1, 1, 1, 1, 1, 1, 1, 1, 1, 1, 1, 1, 1, 1, 1, 1, 1, 1, 1, 1, 1, 1, 1, 1, 1, 1, 1, 1, 1, 1, 1, 0, 0, 0, 0, 0, 0, 0, 0, 0, 0, 0, 0, 0, 0, 0, 0, 0, 0, 0, 0, 0, 0, 0, 0, 0, 0, 0, 0, 0, 0, 0, 0, 1, 1, 1, 1, 1, 1, 1, 1, 1, 1, 1, 1, 1, 1, 1, 1, 1, 1, 1, 1, 1, 1, 1, 1, 1, 1, 1, 1, 1, 1, 1, 1, 1, 0, 0, 0, 1, 1, 1, 1, 1, 0, 0, 0, 1, 1, 1, 1, 1, 0, 0, 0, 1, 1, 1, 1, 1, 0, 0, 0, 1, 1, 1, 1, 1, 0, 0, 0, 1, 1, 1, 1, 1, 0, 0, 0, 1, 1, 1, 1, 1, 0, 0, 0, 1, 1, 1, 1, 1, 0, 0, 0, 1, 1, 1, 1])
_uv = me_cylinder.uv_layers.new(name='UVMap')
_uv.uv.foreach_set('vector', [1.0, 0.9597, 1.0, 1.0, 0.9688, 1.0, 0.9688, 0.9597, 0.9688, 0.9597, 0.9688, 1.0, 0.9375, 1.0, 0.9375, 0.9597, 0.9375, 0.9597, 0.9375, 1.0, 0.9062, 1.0, 0.9062, 0.9597, 0.9062, 0.9597, 0.9062, 1.0, 0.875, 1.0, 0.875, 0.9597, 0.875, 0.9597, 0.875, 1.0, 0.8438, 1.0, 0.8438, 0.9597, 0.8438, 0.9597, 0.8438, 1.0, 0.8125, 1.0, 0.8125, 0.9597, 0.8125, 0.9597, 0.8125, 1.0, 0.7812, 1.0, 0.7812, 0.9597, 0.7812, 0.9597, 0.7812, 1.0, 0.75, 1.0, 0.75, 0.9597, 0.75, 0.9597, 0.75, 1.0, 0.7188, 1.0, 0.7188, 0.9597, 0.7188, 0.9597, 0.7188, 1.0, 0.6875, 1.0, 0.6875, 0.9597, 0.6875, 0.9597, 0.6875, 1.0, 0.6562, 1.0, 0.6562, 0.9597, 0.6562, 0.9597, 0.6562, 1.0, 0.625, 1.0, 0.625, 0.9597, 0.625, 0.9597, 0.625, 1.0, 0.5938, 1.0, 0.5938, 0.9597, 0.5938, 0.9597, 0.5938, 1.0, 0.5625, 1.0, 0.5625, 0.9597, 0.5625, 0.9597, 0.5625, 1.0, 0.5312, 1.0, 0.5312, 0.9597, 0.5312, 0.9597, 0.5312, 1.0, 0.5, 1.0, 0.5, 0.9597, 0.5, 0.9597, 0.5, 1.0, 0.4688, 1.0, 0.4688, 0.9597, 0.4688, 0.9597, 0.4688, 1.0, 0.4375, 1.0, 0.4375, 0.9597, 0.4375, 0.9597, 0.4375, 1.0, 0.4062, 1.0, 0.4062, 0.9597, 0.4062, 0.9597, 0.4062, 1.0, 0.375, 1.0, 0.375, 0.9597, 0.375, 0.9597, 0.375, 1.0, 0.3438, 1.0, 0.3438, 0.9597, 0.3438, 0.9597, 0.3438, 1.0, 0.3125, 1.0, 0.3125, 0.9597, 0.3125, 0.9597, 0.3125, 1.0, 0.2812, 1.0, 0.2812, 0.9597, 0.2812, 0.9597, 0.2812, 1.0, 0.25, 1.0, 0.25, 0.9597, 0.25, 0.9597, 0.25, 1.0, 0.2188, 1.0, 0.2188, 0.9597, 0.2188, 0.9597, 0.2188, 1.0, 0.1875, 1.0, 0.1875, 0.9597, 0.1875, 0.9597, 0.1875, 1.0, 0.1562, 1.0, 0.1562, 0.9597, 0.1562, 0.9597, 0.1562, 1.0, 0.125, 1.0, 0.125, 0.9597, 0.125, 0.9597, 0.125, 1.0, 0.09375, 1.0, 0.09375, 0.9597, 0.09375, 0.9597, 0.09375, 1.0, 0.0625, 1.0, 0.0625, 0.9597, 0.2968, 0.4854, 0.25, 0.49, 0.2032, 0.4854, 0.1582, 0.4717, 0.1167, 0.4496, 0.08029, 0.4197, 0.05045, 0.3833, 0.02827, 0.3418, 0.01461, 0.2968, 0.01, 0.25, 0.01461, 0.2032, 0.02827, 0.1582, 0.05045, 0.1167, 0.08029, 0.08029, 0.1167, 0.05045, 0.1582, 0.02827, 0.2032, 0.01461, 0.25, 0.01, 0.2968, 0.01461, 0.3418, 0.02827, 0.3833, 0.05045, 0.4197, 0.08029, 0.4496, 0.1167, 0.4717, 0.1582, 0.4854, 0.2032, 0.49, 0.25, 0.4854, 0.2968, 0.4717, 0.3418, 0.4496, 0.3833, 0.4197, 0.4197, 0.3833, 0.4496, 0.3418, 0.4717, 0.0625, 0.9597, 0.0625, 1.0, 0.03125, 1.0, 0.03125, 0.9597, 0.03125, 0.9597, 0.03125, 1.0, 0.0, 1.0, 0.0, 0.9597, 0.75, 0.49, 0.7968, 0.4854, 0.8418, 0.4717, 0.8833, 0.4496, 0.9197, 0.4197, 0.9496, 0.3833, 0.9717, 0.3418, 0.9854, 0.2968, 0.99, 0.25, 0.9854, 0.2032, 0.9717, 0.1582, 0.9496, 0.1167, 0.9197, 0.08029, 0.8833, 0.05045, 0.8418, 0.02827, 0.7968, 0.01461, 0.75, 0.01, 0.7032, 0.01461, 0.6582, 0.02827, 0.6167, 0.05045, 0.5803, 0.08029, 0.5504, 0.1167, 0.5283, 0.1582, 0.5146, 0.2032, 0.51, 0.25, 0.5146, 0.2968, 0.5283, 0.3418, 0.5504, 0.3833, 0.5803, 0.4197, 0.6167, 0.4496, 0.6582, 0.4717, 0.7032, 0.4854, 0.03125, 0.5, 0.03125, 0.5595, 0.0, 0.5595, 0.0, 0.5, 0.0625, 0.5, 0.0625, 0.5595, 0.03125, 0.5595, 0.03125, 0.5, 0.09375, 0.5, 0.09375, 0.5595, 0.0625, 0.5595, 0.0625, 0.5, 0.125, 0.5, 0.125, 0.5595, 0.09375, 0.5595, 0.09375, 0.5, 0.1562, 0.5, 0.1562, 0.5595, 0.125, 0.5595, 0.125, 0.5, 0.1875, 0.5, 0.1875, 0.5595, 0.1562, 0.5595, 0.1562, 0.5, 0.2188, 0.5, 0.2188, 0.5595, 0.1875, 0.5595, 0.1875, 0.5, 0.25, 0.5, 0.25, 0.5595, 0.2188, 0.5595, 0.2188, 0.5, 0.2812, 0.5, 0.2812, 0.5595, 0.25, 0.5595, 0.25, 0.5, 0.3125, 0.5, 0.3125, 0.5595, 0.2812, 0.5595, 0.2812, 0.5, 0.3438, 0.5, 0.3438, 0.5595, 0.3125, 0.5595, 0.3125, 0.5, 0.375, 0.5, 0.375, 0.5595, 0.3438, 0.5595, 0.3438, 0.5, 0.4062, 0.5, 0.4062, 0.5595, 0.375, 0.5595, 0.375, 0.5, 0.4375, 0.5, 0.4375, 0.5595, 0.4062, 0.5595, 0.4062, 0.5, 0.4688, 0.5, 0.4688, 0.5595, 0.4375, 0.5595, 0.4375, 0.5, 0.5, 0.5, 0.5, 0.5595, 0.4688, 0.5595, 0.4688, 0.5, 0.5312, 0.5, 0.5312, 0.5595, 0.5, 0.5595, 0.5, 0.5, 0.5625, 0.5, 0.5625, 0.5595, 0.5312, 0.5595, 0.5312, 0.5, 0.5938, 0.5, 0.5938, 0.5595, 0.5625, 0.5595, 0.5625, 0.5, 0.625, 0.5, 0.625, 0.5595, 0.5938, 0.5595, 0.5938, 0.5, 0.6562, 0.5, 0.6562, 0.5595, 0.625, 0.5595, 0.625, 0.5, 0.6875, 0.5, 0.6875, 0.5595, 0.6562, 0.5595, 0.6562, 0.5, 0.7188, 0.5, 0.7188, 0.5595, 0.6875, 0.5595, 0.6875, 0.5, 0.75, 0.5, 0.75, 0.5595, 0.7188, 0.5595, 0.7188, 0.5, 0.7812, 0.5, 0.7812, 0.5595, 0.75, 0.5595, 0.75, 0.5, 0.8125, 0.5, 0.8125, 0.5595, 0.7812, 0.5595, 0.7812, 0.5, 0.8438, 0.5, 0.8438, 0.5595, 0.8125, 0.5595, 0.8125, 0.5, 0.875, 0.5, 0.875, 0.5595, 0.8438, 0.5595, 0.8438, 0.5, 0.9062, 0.5, 0.9062, 0.5595, 0.875, 0.5595, 0.875, 0.5, 0.9375, 0.5, 0.9375, 0.5595, 0.9062, 0.5595, 0.9062, 0.5, 0.9688, 0.5, 0.9688, 0.5595, 0.9375, 0.5595, 0.9375, 0.5, 1.0, 0.5, 1.0, 0.5595, 0.9688, 0.5595, 0.9688, 0.5, 0.03125, 0.5914, 0.03125, 0.6057, 0.0, 0.6057, 0.0, 0.5914, 0.0625, 0.5914, 0.0625, 0.6057, 0.03125, 0.6057, 0.03125, 0.5914, 0.09375, 0.5914, 0.09375, 0.6057, 0.0625, 0.6057, 0.0625, 0.5914, 0.125, 0.5914, 0.125, 0.6057, 0.09375, 0.6057, 0.09375, 0.5914, 0.1563, 0.5914, 0.1562, 0.6057, 0.125, 0.6057, 0.125, 0.5914, 0.1875, 0.5914, 0.1875, 0.6057, 0.1562, 0.6057, 0.1563, 0.5914, 0.2188, 0.5914, 0.2188, 0.6057, 0.1875, 0.6057, 0.1875, 0.5914, 0.25, 0.5914, 0.25, 0.6057, 0.2188, 0.6057, 0.2188, 0.5914, 0.2812, 0.5914, 0.2812, 0.6057, 0.25, 0.6057, 0.25, 0.5914, 0.3125, 0.5914, 0.3125, 0.6057, 0.2812, 0.6057, 0.2812, 0.5914, 0.3438, 0.5914, 0.3438, 0.6057, 0.3125, 0.6057, 0.3125, 0.5914, 0.375, 0.5914, 0.375, 0.6057, 0.3438, 0.6057, 0.3438, 0.5914, 0.4063, 0.5914, 0.4062, 0.6057, 0.375, 0.6057, 0.375, 0.5914, 0.4375, 0.5914, 0.4375, 0.6057, 0.4062, 0.6057, 0.4063, 0.5914, 0.4687, 0.5914, 0.4688, 0.6057, 0.4375, 0.6057, 0.4375, 0.5914, 0.5, 0.5914, 0.5, 0.6057, 0.4688, 0.6057, 0.4687, 0.5914, 0.5312, 0.5914, 0.5312, 0.6057, 0.5, 0.6057, 0.5, 0.5914, 0.5625, 0.5914, 0.5625, 0.6057, 0.5312, 0.6057, 0.5312, 0.5914, 0.5938, 0.5914, 0.5938, 0.6057, 0.5625, 0.6057, 0.5625, 0.5914, 0.625, 0.5914, 0.625, 0.6057, 0.5938, 0.6057, 0.5938, 0.5914, 0.6562, 0.5914, 0.6562, 0.6057, 0.625, 0.6057, 0.625, 0.5914, 0.6875, 0.5914, 0.6875, 0.6057, 0.6562, 0.6057, 0.6562, 0.5914, 0.7187, 0.5914, 0.7188, 0.6057, 0.6875, 0.6057, 0.6875, 0.5914, 0.75, 0.5914, 0.75, 0.6057, 0.7188, 0.6057, 0.7187, 0.5914, 0.7812, 0.5914, 0.7812, 0.6057, 0.75, 0.6057, 0.75, 0.5914, 0.8125, 0.5914, 0.8125, 0.6057, 0.7812, 0.6057, 0.7812, 0.5914, 0.8438, 0.5914, 0.8438, 0.6057, 0.8125, 0.6057, 0.8125, 0.5914, 0.875, 0.5914, 0.875, 0.6057, 0.8438, 0.6057, 0.8438, 0.5914, 0.9062, 0.5914, 0.9062, 0.6057, 0.875, 0.6057, 0.875, 0.5914, 0.9375, 0.5914, 0.9375, 0.6057, 0.9062, 0.6057, 0.9062, 0.5914, 0.9688, 0.5914, 0.9687, 0.6057, 0.9375, 0.6057, 0.9375, 0.5914, 1.0, 0.5914, 1.0, 0.6057, 0.9687, 0.6057, 0.9688, 0.5914, 0.03125, 0.6057, 0.03125, 0.652, 0.0, 0.652, 0.0, 0.6057, 0.0625, 0.6057, 0.0625, 0.652, 0.03125, 0.652, 0.03125, 0.6057, 0.09375, 0.6057, 0.09375, 0.652, 0.0625, 0.652, 0.0625, 0.6057, 0.125, 0.6057, 0.125, 0.652, 0.09375, 0.652, 0.09375, 0.6057, 0.1562, 0.6057, 0.1562, 0.652, 0.125, 0.652, 0.125, 0.6057, 0.1875, 0.6057, 0.1875, 0.652, 0.1562, 0.652, 0.1562, 0.6057, 0.2188, 0.6057, 0.2188, 0.652, 0.1875, 0.652, 0.1875, 0.6057, 0.25, 0.6057, 0.25, 0.652, 0.2188, 0.652, 0.2188, 0.6057, 0.2812, 0.6057, 0.2812, 0.652, 0.25, 0.652, 0.25, 0.6057, 0.3125, 0.6057, 0.3125, 0.652, 0.2812, 0.652, 0.2812, 0.6057, 0.3438, 0.6057, 0.3438, 0.652, 0.3125, 0.652, 0.3125, 0.6057, 0.375, 0.6057, 0.375, 0.652, 0.3438, 0.652, 0.3438, 0.6057, 0.4062, 0.6057, 0.4062, 0.652, 0.375, 0.652, 0.375, 0.6057, 0.4375, 0.6057, 0.4375, 0.652, 0.4062, 0.652, 0.4062, 0.6057, 0.4688, 0.6057, 0.4688, 0.652, 0.4375, 0.652, 0.4375, 0.6057, 0.5, 0.6057, 0.5, 0.652, 0.4688, 0.652, 0.4688, 0.6057, 0.5312, 0.6057, 0.5312, 0.652, 0.5, 0.652, 0.5, 0.6057, 0.5625, 0.6057, 0.5625, 0.652, 0.5312, 0.652, 0.5312, 0.6057, 0.5938, 0.6057, 0.5938, 0.652, 0.5625, 0.652, 0.5625, 0.6057, 0.625, 0.6057, 0.625, 0.652, 0.5938, 0.652, 0.5938, 0.6057, 0.6562, 0.6057, 0.6562, 0.652, 0.625, 0.652, 0.625, 0.6057, 0.6875, 0.6057, 0.6875, 0.652, 0.6562, 0.652, 0.6562, 0.6057, 0.7188, 0.6057, 0.7188, 0.652, 0.6875, 0.652, 0.6875, 0.6057, 0.75, 0.6057, 0.75, 0.652, 0.7188, 0.652, 0.7188, 0.6057, 0.7812, 0.6057, 0.7813, 0.652, 0.75, 0.652, 0.75, 0.6057, 0.8125, 0.6057, 0.8125, 0.652, 0.7813, 0.652, 0.7812, 0.6057, 0.8438, 0.6057, 0.8438, 0.652, 0.8125, 0.652, 0.8125, 0.6057, 0.875, 0.6057, 0.875, 0.652, 0.8438, 0.652, 0.8438, 0.6057, 0.9062, 0.6057, 0.9062, 0.652, 0.875, 0.652, 0.875, 0.6057, 0.9375, 0.6057, 0.9375, 0.652, 0.9062, 0.652, 0.9062, 0.6057, 0.9687, 0.6057, 0.9688, 0.652, 0.9375, 0.652, 0.9375, 0.6057, 1.0, 0.6057, 1.0, 0.652, 0.9688, 0.652, 0.9687, 0.6057, 0.03125, 0.6854, 0.03125, 0.7493, 0.0, 0.7493, 0.0, 0.6854, 0.0625, 0.6854, 0.0625, 0.7493, 0.03125, 0.7493, 0.03125, 0.6854, 0.09375, 0.6854, 0.09375, 0.7493, 0.0625, 0.7493, 0.0625, 0.6854, 0.125, 0.6854, 0.125, 0.7493, 0.09375, 0.7493, 0.09375, 0.6854, 0.1562, 0.6854, 0.1562, 0.7493, 0.125, 0.7493, 0.125, 0.6854, 0.1875, 0.6854, 0.1875, 0.7493, 0.1562, 0.7493, 0.1562, 0.6854, 0.2187, 0.6854, 0.2188, 0.7493, 0.1875, 0.7493, 0.1875, 0.6854, 0.25, 0.6854, 0.25, 0.7493, 0.2188, 0.7493, 0.2187, 0.6854, 0.2812, 0.6854, 0.2812, 0.7493, 0.25, 0.7493, 0.25, 0.6854, 0.3125, 0.6854, 0.3125, 0.7493, 0.2812, 0.7493, 0.2812, 0.6854, 0.3437, 0.6854, 0.3438, 0.7493, 0.3125, 0.7493, 0.3125, 0.6854, 0.375, 0.6854, 0.375, 0.7493, 0.3438, 0.7493, 0.3437, 0.6854, 0.4062, 0.6854, 0.4062, 0.7493, 0.375, 0.7493, 0.375, 0.6854, 0.4375, 0.6854, 0.4375, 0.7493, 0.4062, 0.7493, 0.4062, 0.6854, 0.4688, 0.6854, 0.4688, 0.7493, 0.4375, 0.7493, 0.4375, 0.6854, 0.5, 0.6854, 0.5, 0.7493, 0.4688, 0.7493, 0.4688, 0.6854, 0.5312, 0.6854, 0.5312, 0.7493, 0.5, 0.7493, 0.5, 0.6854, 0.5625, 0.6854, 0.5625, 0.7493, 0.5312, 0.7493, 0.5312, 0.6854, 0.5938, 0.6854, 0.5938, 0.7493, 0.5625, 0.7493, 0.5625, 0.6854, 0.625, 0.6854, 0.625, 0.7493, 0.5938, 0.7493, 0.5938, 0.6854, 0.6562, 0.6854, 0.6562, 0.7493, 0.625, 0.7493, 0.625, 0.6854, 0.6875, 0.6854, 0.6875, 0.7493, 0.6562, 0.7493, 0.6562, 0.6854, 0.7188, 0.6854, 0.7188, 0.7493, 0.6875, 0.7493, 0.6875, 0.6854, 0.75, 0.6854, 0.75, 0.7493, 0.7188, 0.7493, 0.7188, 0.6854, 0.7812, 0.6854, 0.7812, 0.7493, 0.75, 0.7493, 0.75, 0.6854, 0.8125, 0.6854, 0.8125, 0.7493, 0.7812, 0.7493, 0.7812, 0.6854, 0.8438, 0.6854, 0.8438, 0.7493, 0.8125, 0.7493, 0.8125, 0.6854, 0.875, 0.6854, 0.875, 0.7493, 0.8438, 0.7493, 0.8438, 0.6854, 0.9062, 0.6854, 0.9062, 0.7493, 0.875, 0.7493, 0.875, 0.6854, 0.9375, 0.6854, 0.9375, 0.7493, 0.9062, 0.7493, 0.9062, 0.6854, 0.9687, 0.6854, 0.9688, 0.7493, 0.9375, 0.7493, 0.9375, 0.6854, 1.0, 0.6854, 1.0, 0.7493, 0.9688, 0.7493, 0.9687, 0.6854, 0.03125, 0.7493, 0.03125, 0.7797, 0.0, 0.7797, 0.0, 0.7493, 0.0625, 0.7493, 0.0625, 0.7797, 0.03125, 0.7797, 0.03125, 0.7493, 0.09375, 0.7493, 0.09375, 0.7797, 0.0625, 0.7797, 0.0625, 0.7493, 0.125, 0.7493, 0.125, 0.7797, 0.09375, 0.7797, 0.09375, 0.7493, 0.1562, 0.7493, 0.1562, 0.7797, 0.125, 0.7797, 0.125, 0.7493, 0.1875, 0.7493, 0.1875, 0.7797, 0.1562, 0.7797, 0.1562, 0.7493, 0.2188, 0.7493, 0.2188, 0.7797, 0.1875, 0.7797, 0.1875, 0.7493, 0.25, 0.7493, 0.25, 0.7797, 0.2188, 0.7797, 0.2188, 0.7493, 0.2812, 0.7493, 0.2812, 0.7797, 0.25, 0.7797, 0.25, 0.7493, 0.3125, 0.7493, 0.3125, 0.7797, 0.2812, 0.7797, 0.2812, 0.7493, 0.3438, 0.7493, 0.3438, 0.7797, 0.3125, 0.7797, 0.3125, 0.7493, 0.375, 0.7493, 0.375, 0.7797, 0.3438, 0.7797, 0.3438, 0.7493, 0.4062, 0.7493, 0.4062, 0.7797, 0.375, 0.7797, 0.375, 0.7493, 0.4375, 0.7493, 0.4375, 0.7797, 0.4062, 0.7797, 0.4062, 0.7493, 0.4688, 0.7493, 0.4688, 0.7797, 0.4375, 0.7797, 0.4375, 0.7493, 0.5, 0.7493, 0.5, 0.7797, 0.4688, 0.7797, 0.4688, 0.7493, 0.5312, 0.7493, 0.5312, 0.7797, 0.5, 0.7797, 0.5, 0.7493, 0.5625, 0.7493, 0.5625, 0.7797, 0.5312, 0.7797, 0.5312, 0.7493, 0.5938, 0.7493, 0.5938, 0.7797, 0.5625, 0.7797, 0.5625, 0.7493, 0.625, 0.7493, 0.625, 0.7797, 0.5938, 0.7797, 0.5938, 0.7493, 0.6562, 0.7493, 0.6562, 0.7797, 0.625, 0.7797, 0.625, 0.7493, 0.6875, 0.7493, 0.6875, 0.7797, 0.6562, 0.7797, 0.6562, 0.7493, 0.7188, 0.7493, 0.7187, 0.7797, 0.6875, 0.7797, 0.6875, 0.7493, 0.75, 0.7493, 0.75, 0.7797, 0.7187, 0.7797, 0.7188, 0.7493, 0.7812, 0.7493, 0.7812, 0.7797, 0.75, 0.7797, 0.75, 0.7493, 0.8125, 0.7493, 0.8125, 0.7797, 0.7812, 0.7797, 0.7812, 0.7493, 0.8438, 0.7493, 0.8438, 0.7797, 0.8125, 0.7797, 0.8125, 0.7493, 0.875, 0.7493, 0.875, 0.7797, 0.8438, 0.7797, 0.8438, 0.7493, 0.9062, 0.7493, 0.9062, 0.7797, 0.875, 0.7797, 0.875, 0.7493, 0.9375, 0.7493, 0.9375, 0.7797, 0.9062, 0.7797, 0.9062, 0.7493, 0.9688, 0.7493, 0.9687, 0.7797, 0.9375, 0.7797, 0.9375, 0.7493, 1.0, 0.7493, 1.0, 0.7797, 0.9687, 0.7797, 0.9688, 0.7493, 0.03125, 0.8491, 0.03125, 0.8532, 0.0, 0.8532, 0.0, 0.8491, 0.0625, 0.8491, 0.0625, 0.8532, 0.03125, 0.8532, 0.03125, 0.8491, 0.09375, 0.8491, 0.09375, 0.8532, 0.0625, 0.8532, 0.0625, 0.8491, 0.125, 0.8491, 0.125, 0.8532, 0.09375, 0.8532, 0.09375, 0.8491, 0.1562, 0.8491, 0.1562, 0.8532, 0.125, 0.8532, 0.125, 0.8491, 0.1875, 0.8491, 0.1875, 0.8532, 0.1562, 0.8532, 0.1562, 0.8491, 0.2187, 0.8491, 0.2188, 0.8532, 0.1875, 0.8532, 0.1875, 0.8491, 0.25, 0.8491, 0.25, 0.8532, 0.2188, 0.8532, 0.2187, 0.8491, 0.2812, 0.8491, 0.2812, 0.8532, 0.25, 0.8532, 0.25, 0.8491, 0.3125, 0.8491, 0.3125, 0.8532, 0.2812, 0.8532, 0.2812, 0.8491, 0.3438, 0.8491, 0.3438, 0.8532, 0.3125, 0.8532, 0.3125, 0.8491, 0.375, 0.8491, 0.375, 0.8532, 0.3438, 0.8532, 0.3438, 0.8491, 0.4062, 0.8491, 0.4062, 0.8532, 0.375, 0.8532, 0.375, 0.8491, 0.4375, 0.8491, 0.4375, 0.8532, 0.4062, 0.8532, 0.4062, 0.8491, 0.4688, 0.8491, 0.4688, 0.8532, 0.4375, 0.8532, 0.4375, 0.8491, 0.5, 0.8491, 0.5, 0.8532, 0.4688, 0.8532, 0.4688, 0.8491, 0.5312, 0.8491, 0.5312, 0.8532, 0.5, 0.8532, 0.5, 0.8491, 0.5625, 0.8491, 0.5625, 0.8532, 0.5312, 0.8532, 0.5312, 0.8491, 0.5938, 0.8491, 0.5938, 0.8532, 0.5625, 0.8532, 0.5625, 0.8491, 0.625, 0.8491, 0.625, 0.8532, 0.5938, 0.8532, 0.5938, 0.8491, 0.6562, 0.8491, 0.6562, 0.8532, 0.625, 0.8532, 0.625, 0.8491, 0.6875, 0.8491, 0.6875, 0.8532, 0.6562, 0.8532, 0.6562, 0.8491, 0.7187, 0.8491, 0.7188, 0.8532, 0.6875, 0.8532, 0.6875, 0.8491, 0.75, 0.8491, 0.75, 0.8532, 0.7188, 0.8532, 0.7187, 0.8491, 0.7812, 0.8491, 0.7812, 0.8532, 0.75, 0.8532, 0.75, 0.8491, 0.8125, 0.8491, 0.8125, 0.8532, 0.7812, 0.8532, 0.7812, 0.8491, 0.8438, 0.8491, 0.8438, 0.8532, 0.8125, 0.8532, 0.8125, 0.8491, 0.875, 0.8491, 0.875, 0.8532, 0.8438, 0.8532, 0.8438, 0.8491, 0.9062, 0.8491, 0.9062, 0.8532, 0.875, 0.8532, 0.875, 0.8491, 0.9375, 0.8491, 0.9375, 0.8532, 0.9062, 0.8532, 0.9062, 0.8491, 0.9688, 0.8491, 0.9688, 0.8532, 0.9375, 0.8532, 0.9375, 0.8491, 1.0, 0.8491, 1.0, 0.8532, 0.9688, 0.8532, 0.9688, 0.8491, 0.03125, 0.8532, 0.03125, 0.8752, 0.0, 0.8752, 0.0, 0.8532, 0.0625, 0.8532, 0.0625, 0.8752, 0.03125, 0.8752, 0.03125, 0.8532, 0.09375, 0.8532, 0.09375, 0.8752, 0.0625, 0.8752, 0.0625, 0.8532, 0.125, 0.8532, 0.125, 0.8752, 0.09375, 0.8752, 0.09375, 0.8532, 0.1562, 0.8532, 0.1562, 0.8752, 0.125, 0.8752, 0.125, 0.8532, 0.1875, 0.8532, 0.1875, 0.8752, 0.1562, 0.8752, 0.1562, 0.8532, 0.2188, 0.8532, 0.2188, 0.8752, 0.1875, 0.8752, 0.1875, 0.8532, 0.25, 0.8532, 0.25, 0.8752, 0.2188, 0.8752, 0.2188, 0.8532, 0.2812, 0.8532, 0.2812, 0.8752, 0.25, 0.8752, 0.25, 0.8532, 0.3125, 0.8532, 0.3125, 0.8752, 0.2812, 0.8752, 0.2812, 0.8532, 0.3438, 0.8532, 0.3438, 0.8752, 0.3125, 0.8752, 0.3125, 0.8532, 0.375, 0.8532, 0.375, 0.8752, 0.3438, 0.8752, 0.3438, 0.8532, 0.4062, 0.8532, 0.4062, 0.8752, 0.375, 0.8752, 0.375, 0.8532, 0.4375, 0.8532, 0.4375, 0.8752, 0.4062, 0.8752, 0.4062, 0.8532, 0.4688, 0.8532, 0.4688, 0.8752, 0.4375, 0.8752, 0.4375, 0.8532, 0.5, 0.8532, 0.5, 0.8752, 0.4688, 0.8752, 0.4688, 0.8532, 0.5312, 0.8532, 0.5312, 0.8752, 0.5, 0.8752, 0.5, 0.8532, 0.5625, 0.8532, 0.5625, 0.8752, 0.5312, 0.8752, 0.5312, 0.8532, 0.5938, 0.8532, 0.5938, 0.8752, 0.5625, 0.8752, 0.5625, 0.8532, 0.625, 0.8532, 0.625, 0.8752, 0.5938, 0.8752, 0.5938, 0.8532, 0.6562, 0.8532, 0.6562, 0.8752, 0.625, 0.8752, 0.625, 0.8532, 0.6875, 0.8532, 0.6875, 0.8752, 0.6562, 0.8752, 0.6562, 0.8532, 0.7188, 0.8532, 0.7188, 0.8752, 0.6875, 0.8752, 0.6875, 0.8532, 0.75, 0.8532, 0.75, 0.8752, 0.7188, 0.8752, 0.7188, 0.8532, 0.7812, 0.8532, 0.7812, 0.8752, 0.75, 0.8752, 0.75, 0.8532, 0.8125, 0.8532, 0.8125, 0.8752, 0.7812, 0.8752, 0.7812, 0.8532, 0.8438, 0.8532, 0.8438, 0.8752, 0.8125, 0.8752, 0.8125, 0.8532, 0.875, 0.8532, 0.875, 0.8752, 0.8438, 0.8752, 0.8438, 0.8532, 0.9062, 0.8532, 0.9062, 0.8752, 0.875, 0.8752, 0.875, 0.8532, 0.9375, 0.8532, 0.9375, 0.8752, 0.9062, 0.8752, 0.9062, 0.8532, 0.9688, 0.8532, 0.9687, 0.8752, 0.9375, 0.8752, 0.9375, 0.8532, 1.0, 0.8532, 1.0, 0.8752, 0.9687, 0.8752, 0.9688, 0.8532, 0.03125, 0.8752, 0.03125, 0.9058, 0.0, 0.9058, 0.0, 0.8752, 0.0625, 0.8752, 0.0625, 0.9058, 0.03125, 0.9058, 0.03125, 0.8752, 0.09375, 0.8752, 0.09375, 0.9058, 0.0625, 0.9058, 0.0625, 0.8752, 0.125, 0.8752, 0.125, 0.9058, 0.09375, 0.9058, 0.09375, 0.8752, 0.1562, 0.8752, 0.1562, 0.9058, 0.125, 0.9058, 0.125, 0.8752, 0.1875, 0.8752, 0.1875, 0.9058, 0.1562, 0.9058, 0.1562, 0.8752, 0.2188, 0.8752, 0.2188, 0.9058, 0.1875, 0.9058, 0.1875, 0.8752, 0.25, 0.8752, 0.25, 0.9058, 0.2188, 0.9058, 0.2188, 0.8752, 0.2812, 0.8752, 0.2812, 0.9058, 0.25, 0.9058, 0.25, 0.8752, 0.3125, 0.8752, 0.3125, 0.9058, 0.2812, 0.9058, 0.2812, 0.8752, 0.3438, 0.8752, 0.3438, 0.9058, 0.3125, 0.9058, 0.3125, 0.8752, 0.375, 0.8752, 0.375, 0.9058, 0.3438, 0.9058, 0.3438, 0.8752, 0.4062, 0.8752, 0.4062, 0.9058, 0.375, 0.9058, 0.375, 0.8752, 0.4375, 0.8752, 0.4375, 0.9058, 0.4062, 0.9058, 0.4062, 0.8752, 0.4688, 0.8752, 0.4688, 0.9058, 0.4375, 0.9058, 0.4375, 0.8752, 0.5, 0.8752, 0.5, 0.9058, 0.4688, 0.9058, 0.4688, 0.8752, 0.5312, 0.8752, 0.5312, 0.9058, 0.5, 0.9058, 0.5, 0.8752, 0.5625, 0.8752, 0.5625, 0.9058, 0.5312, 0.9058, 0.5312, 0.8752, 0.5938, 0.8752, 0.5938, 0.9058, 0.5625, 0.9058, 0.5625, 0.8752, 0.625, 0.8752, 0.625, 0.9058, 0.5938, 0.9058, 0.5938, 0.8752, 0.6562, 0.8752, 0.6562, 0.9058, 0.625, 0.9058, 0.625, 0.8752, 0.6875, 0.8752, 0.6875, 0.9058, 0.6562, 0.9058, 0.6562, 0.8752, 0.7188, 0.8752, 0.7188, 0.9058, 0.6875, 0.9058, 0.6875, 0.8752, 0.75, 0.8752, 0.75, 0.9058, 0.7188, 0.9058, 0.7188, 0.8752, 0.7812, 0.8752, 0.7812, 0.9058, 0.75, 0.9058, 0.75, 0.8752, 0.8125, 0.8752, 0.8125, 0.9058, 0.7812, 0.9058, 0.7812, 0.8752, 0.8438, 0.8752, 0.8438, 0.9058, 0.8125, 0.9058, 0.8125, 0.8752, 0.875, 0.8752, 0.875, 0.9058, 0.8438, 0.9058, 0.8438, 0.8752, 0.9062, 0.8752, 0.9062, 0.9058, 0.875, 0.9058, 0.875, 0.8752, 0.9375, 0.8752, 0.9375, 0.9058, 0.9062, 0.9058, 0.9062, 0.8752, 0.9687, 0.8752, 0.9688, 0.9058, 0.9375, 0.9058, 0.9375, 0.8752, 1.0, 0.8752, 1.0, 0.9058, 0.9688, 0.9058, 0.9687, 0.8752, 0.03125, 0.9058, 0.03125, 0.9219, 0.0, 0.9219, 0.0, 0.9058, 0.0625, 0.9058, 0.0625, 0.9219, 0.03125, 0.9219, 0.03125, 0.9058, 0.09375, 0.9058, 0.09375, 0.9219, 0.0625, 0.9219, 0.0625, 0.9058, 0.125, 0.9058, 0.125, 0.9219, 0.09375, 0.9219, 0.09375, 0.9058, 0.1562, 0.9058, 0.1562, 0.9219, 0.125, 0.9219, 0.125, 0.9058, 0.1875, 0.9058, 0.1875, 0.9219, 0.1562, 0.9219, 0.1562, 0.9058, 0.2188, 0.9058, 0.2188, 0.9219, 0.1875, 0.9219, 0.1875, 0.9058, 0.25, 0.9058, 0.25, 0.9219, 0.2188, 0.9219, 0.2188, 0.9058, 0.2812, 0.9058, 0.2812, 0.9219, 0.25, 0.9219, 0.25, 0.9058, 0.3125, 0.9058, 0.3125, 0.9219, 0.2812, 0.9219, 0.2812, 0.9058, 0.3438, 0.9058, 0.3438, 0.9219, 0.3125, 0.9219, 0.3125, 0.9058, 0.375, 0.9058, 0.375, 0.9219, 0.3438, 0.9219, 0.3438, 0.9058, 0.4062, 0.9058, 0.4062, 0.9219, 0.375, 0.9219, 0.375, 0.9058, 0.4375, 0.9058, 0.4375, 0.9219, 0.4062, 0.9219, 0.4062, 0.9058, 0.4688, 0.9058, 0.4688, 0.9219, 0.4375, 0.9219, 0.4375, 0.9058, 0.5, 0.9058, 0.5, 0.9219, 0.4688, 0.9219, 0.4688, 0.9058, 0.5312, 0.9058, 0.5312, 0.9219, 0.5, 0.9219, 0.5, 0.9058, 0.5625, 0.9058, 0.5625, 0.9219, 0.5312, 0.9219, 0.5312, 0.9058, 0.5938, 0.9058, 0.5938, 0.9219, 0.5625, 0.9219, 0.5625, 0.9058, 0.625, 0.9058, 0.625, 0.9219, 0.5938, 0.9219, 0.5938, 0.9058, 0.6562, 0.9058, 0.6562, 0.9219, 0.625, 0.9219, 0.625, 0.9058, 0.6875, 0.9058, 0.6875, 0.9219, 0.6562, 0.9219, 0.6562, 0.9058, 0.7188, 0.9058, 0.7188, 0.9219, 0.6875, 0.9219, 0.6875, 0.9058, 0.75, 0.9058, 0.75, 0.9219, 0.7188, 0.9219, 0.7188, 0.9058, 0.7812, 0.9058, 0.7813, 0.9219, 0.75, 0.9219, 0.75, 0.9058, 0.8125, 0.9058, 0.8125, 0.9219, 0.7813, 0.9219, 0.7812, 0.9058, 0.8438, 0.9058, 0.8438, 0.9219, 0.8125, 0.9219, 0.8125, 0.9058, 0.875, 0.9058, 0.875, 0.9219, 0.8438, 0.9219, 0.8438, 0.9058, 0.9062, 0.9058, 0.9062, 0.9219, 0.875, 0.9219, 0.875, 0.9058, 0.9375, 0.9058, 0.9375, 0.9219, 0.9062, 0.9219, 0.9062, 0.9058, 0.9688, 0.9058, 0.9688, 0.9219, 0.9375, 0.9219, 0.9375, 0.9058, 1.0, 0.9058, 1.0, 0.9219, 0.9688, 0.9219, 0.9688, 0.9058, 0.03125, 0.9219, 0.03125, 0.9439, 0.0, 0.9439, 0.0, 0.9219, 0.0625, 0.9219, 0.0625, 0.9439, 0.03125, 0.9439, 0.03125, 0.9219, 0.09375, 0.9219, 0.09375, 0.9439, 0.0625, 0.9439, 0.0625, 0.9219, 0.125, 0.9219, 0.125, 0.9439, 0.09375, 0.9439, 0.09375, 0.9219, 0.1562, 0.9219, 0.1562, 0.9439, 0.125, 0.9439, 0.125, 0.9219, 0.1875, 0.9219, 0.1875, 0.9439, 0.1562, 0.9439, 0.1562, 0.9219, 0.2188, 0.9219, 0.2188, 0.9439, 0.1875, 0.9439, 0.1875, 0.9219, 0.25, 0.9219, 0.25, 0.9439, 0.2188, 0.9439, 0.2188, 0.9219, 0.2812, 0.9219, 0.2812, 0.9439, 0.25, 0.9439, 0.25, 0.9219, 0.3125, 0.9219, 0.3125, 0.9439, 0.2812, 0.9439, 0.2812, 0.9219, 0.3438, 0.9219, 0.3438, 0.9439, 0.3125, 0.9439, 0.3125, 0.9219, 0.375, 0.9219, 0.375, 0.9439, 0.3438, 0.9439, 0.3438, 0.9219, 0.4062, 0.9219, 0.4062, 0.9439, 0.375, 0.9439, 0.375, 0.9219, 0.4375, 0.9219, 0.4375, 0.9439, 0.4062, 0.9439, 0.4062, 0.9219, 0.4688, 0.9219, 0.4688, 0.9439, 0.4375, 0.9439, 0.4375, 0.9219, 0.5, 0.9219, 0.5, 0.9439, 0.4688, 0.9439, 0.4688, 0.9219, 0.5312, 0.9219, 0.5312, 0.9439, 0.5, 0.9439, 0.5, 0.9219, 0.5625, 0.9219, 0.5625, 0.9439, 0.5312, 0.9439, 0.5312, 0.9219, 0.5938, 0.9219, 0.5938, 0.9439, 0.5625, 0.9439, 0.5625, 0.9219, 0.625, 0.9219, 0.625, 0.9439, 0.5938, 0.9439, 0.5938, 0.9219, 0.6562, 0.9219, 0.6562, 0.9439, 0.625, 0.9439, 0.625, 0.9219, 0.6875, 0.9219, 0.6875, 0.9439, 0.6562, 0.9439, 0.6562, 0.9219, 0.7188, 0.9219, 0.7188, 0.9439, 0.6875, 0.9439, 0.6875, 0.9219, 0.75, 0.9219, 0.75, 0.9439, 0.7188, 0.9439, 0.7188, 0.9219, 0.7813, 0.9219, 0.7812, 0.9439, 0.75, 0.9439, 0.75, 0.9219, 0.8125, 0.9219, 0.8125, 0.9439, 0.7812, 0.9439, 0.7813, 0.9219, 0.8438, 0.9219, 0.8438, 0.9439, 0.8125, 0.9439, 0.8125, 0.9219, 0.875, 0.9219, 0.875, 0.9439, 0.8438, 0.9439, 0.8438, 0.9219, 0.9062, 0.9219, 0.9062, 0.9439, 0.875, 0.9439, 0.875, 0.9219, 0.9375, 0.9219, 0.9375, 0.9439, 0.9062, 0.9439, 0.9062, 0.9219, 0.9688, 0.9219, 0.9688, 0.9439, 0.9375, 0.9439, 0.9375, 0.9219, 1.0, 0.9219, 1.0, 0.9439, 0.9688, 0.9439, 0.9688, 0.9219, 0.03125, 0.9439, 0.03125, 0.9597, 0.0, 0.9597, 0.0, 0.9439, 0.0625, 0.9439, 0.0625, 0.9597, 0.03125, 0.9597, 0.03125, 0.9439, 0.09375, 0.9439, 0.09375, 0.9597, 0.0625, 0.9597, 0.0625, 0.9439, 0.125, 0.9439, 0.125, 0.9597, 0.09375, 0.9597, 0.09375, 0.9439, 0.1562, 0.9439, 0.1562, 0.9597, 0.125, 0.9597, 0.125, 0.9439, 0.1875, 0.9439, 0.1875, 0.9597, 0.1562, 0.9597, 0.1562, 0.9439, 0.2188, 0.9439, 0.2188, 0.9597, 0.1875, 0.9597, 0.1875, 0.9439, 0.25, 0.9439, 0.25, 0.9597, 0.2188, 0.9597, 0.2188, 0.9439, 0.2812, 0.9439, 0.2812, 0.9597, 0.25, 0.9597, 0.25, 0.9439, 0.3125, 0.9439, 0.3125, 0.9597, 0.2812, 0.9597, 0.2812, 0.9439, 0.3438, 0.9439, 0.3438, 0.9597, 0.3125, 0.9597, 0.3125, 0.9439, 0.375, 0.9439, 0.375, 0.9597, 0.3438, 0.9597, 0.3438, 0.9439, 0.4062, 0.9439, 0.4062, 0.9597, 0.375, 0.9597, 0.375, 0.9439, 0.4375, 0.9439, 0.4375, 0.9597, 0.4062, 0.9597, 0.4062, 0.9439, 0.4688, 0.9439, 0.4688, 0.9597, 0.4375, 0.9597, 0.4375, 0.9439, 0.5, 0.9439, 0.5, 0.9597, 0.4688, 0.9597, 0.4688, 0.9439, 0.5312, 0.9439, 0.5312, 0.9597, 0.5, 0.9597, 0.5, 0.9439, 0.5625, 0.9439, 0.5625, 0.9597, 0.5312, 0.9597, 0.5312, 0.9439, 0.5938, 0.9439, 0.5938, 0.9597, 0.5625, 0.9597, 0.5625, 0.9439, 0.625, 0.9439, 0.625, 0.9597, 0.5938, 0.9597, 0.5938, 0.9439, 0.6562, 0.9439, 0.6562, 0.9597, 0.625, 0.9597, 0.625, 0.9439, 0.6875, 0.9439, 0.6875, 0.9597, 0.6562, 0.9597, 0.6562, 0.9439, 0.7188, 0.9439, 0.7188, 0.9597, 0.6875, 0.9597, 0.6875, 0.9439, 0.75, 0.9439, 0.75, 0.9597, 0.7188, 0.9597, 0.7188, 0.9439, 0.7812, 0.9439, 0.7812, 0.9597, 0.75, 0.9597, 0.75, 0.9439, 0.8125, 0.9439, 0.8125, 0.9597, 0.7812, 0.9597, 0.7812, 0.9439, 0.8438, 0.9439, 0.8438, 0.9597, 0.8125, 0.9597, 0.8125, 0.9439, 0.875, 0.9439, 0.875, 0.9597, 0.8438, 0.9597, 0.8438, 0.9439, 0.9062, 0.9439, 0.9062, 0.9597, 0.875, 0.9597, 0.875, 0.9439, 0.9375, 0.9439, 0.9375, 0.9597, 0.9062, 0.9597, 0.9062, 0.9439, 0.9688, 0.9439, 0.9688, 0.9597, 0.9375, 0.9597, 0.9375, 0.9439, 1.0, 0.9439, 1.0, 0.9597, 0.9688, 0.9597, 0.9688, 0.9439, 1.0, 0.7797, 1.0, 0.8028, 0.9688, 0.8028, 0.9687, 0.7797, 0.9687, 0.7797, 0.9688, 0.8028, 0.9375, 0.8028, 0.9375, 0.7797, 0.9375, 0.7797, 0.9375, 0.8028, 0.9062, 0.8028, 0.9062, 0.7797, 0.9062, 0.7797, 0.9062, 0.8028, 0.875, 0.8028, 0.875, 0.7797, 0.875, 0.7797, 0.875, 0.8028, 0.8438, 0.8028, 0.8438, 0.7797, 0.8438, 0.7797, 0.8438, 0.8028, 0.8125, 0.8028, 0.8125, 0.7797, 0.8125, 0.7797, 0.8125, 0.8028, 0.7812, 0.8028, 0.7812, 0.7797, 0.7812, 0.7797, 0.7812, 0.8028, 0.75, 0.8028, 0.75, 0.7797, 0.75, 0.7797, 0.75, 0.8028, 0.7188, 0.8028, 0.7187, 0.7797, 0.7187, 0.7797, 0.7188, 0.8028, 0.6875, 0.8028, 0.6875, 0.7797, 0.6875, 0.7797, 0.6875, 0.8028, 0.6562, 0.8028, 0.6562, 0.7797, 0.6562, 0.7797, 0.6562, 0.8028, 0.625, 0.8028, 0.625, 0.7797, 0.625, 0.7797, 0.625, 0.8028, 0.5938, 0.8028, 0.5938, 0.7797, 0.5938, 0.7797, 0.5938, 0.8028, 0.5625, 0.8028, 0.5625, 0.7797, 0.5625, 0.7797, 0.5625, 0.8028, 0.5312, 0.8028, 0.5312, 0.7797, 0.5312, 0.7797, 0.5312, 0.8028, 0.5, 0.8028, 0.5, 0.7797, 0.5, 0.7797, 0.5, 0.8028, 0.4688, 0.8028, 0.4688, 0.7797, 0.4688, 0.7797, 0.4688, 0.8028, 0.4375, 0.8028, 0.4375, 0.7797, 0.4375, 0.7797, 0.4375, 0.8028, 0.4062, 0.8028, 0.4062, 0.7797, 0.4062, 0.7797, 0.4062, 0.8028, 0.375, 0.8028, 0.375, 0.7797, 0.375, 0.7797, 0.375, 0.8028, 0.3438, 0.8028, 0.3438, 0.7797, 0.3438, 0.7797, 0.3438, 0.8028, 0.3125, 0.8028, 0.3125, 0.7797, 0.3125, 0.7797, 0.3125, 0.8028, 0.2812, 0.8028, 0.2812, 0.7797, 0.2812, 0.7797, 0.2812, 0.8028, 0.25, 0.8028, 0.25, 0.7797, 0.25, 0.7797, 0.25, 0.8028, 0.2188, 0.8028, 0.2188, 0.7797, 0.2188, 0.7797, 0.2188, 0.8028, 0.1875, 0.8028, 0.1875, 0.7797, 0.1875, 0.7797, 0.1875, 0.8028, 0.1562, 0.8028, 0.1562, 0.7797, 0.1562, 0.7797, 0.1562, 0.8028, 0.125, 0.8028, 0.125, 0.7797, 0.125, 0.7797, 0.125, 0.8028, 0.09375, 0.8028, 0.09375, 0.7797, 0.09375, 0.7797, 0.09375, 0.8028, 0.0625, 0.8028, 0.0625, 0.7797, 0.0625, 0.7797, 0.0625, 0.8028, 0.03125, 0.8028, 0.03125, 0.7797, 0.03125, 0.7797, 0.03125, 0.8028, 0.0, 0.8028, 0.0, 0.7797, 1.0, 0.8028, 1.0, 0.8491, 0.9688, 0.8491, 0.9688, 0.8028, 0.9688, 0.8028, 0.9688, 0.8491, 0.9375, 0.8491, 0.9375, 0.8028, 0.9375, 0.8028, 0.9375, 0.8491, 0.9062, 0.8491, 0.9062, 0.8028, 0.9062, 0.8028, 0.9062, 0.8491, 0.875, 0.8491, 0.875, 0.8028, 0.875, 0.8028, 0.875, 0.8491, 0.8438, 0.8491, 0.8438, 0.8028, 0.8438, 0.8028, 0.8438, 0.8491, 0.8125, 0.8491, 0.8125, 0.8028, 0.8125, 0.8028, 0.8125, 0.8491, 0.7812, 0.8491, 0.7812, 0.8028, 0.7812, 0.8028, 0.7812, 0.8491, 0.75, 0.8491, 0.75, 0.8028, 0.75, 0.8028, 0.75, 0.8491, 0.7187, 0.8491, 0.7188, 0.8028, 0.7188, 0.8028, 0.7187, 0.8491, 0.6875, 0.8491, 0.6875, 0.8028, 0.6875, 0.8028, 0.6875, 0.8491, 0.6562, 0.8491, 0.6562, 0.8028, 0.6562, 0.8028, 0.6562, 0.8491, 0.625, 0.8491, 0.625, 0.8028, 0.625, 0.8028, 0.625, 0.8491, 0.5938, 0.8491, 0.5938, 0.8028, 0.5938, 0.8028, 0.5938, 0.8491, 0.5625, 0.8491, 0.5625, 0.8028, 0.5625, 0.8028, 0.5625, 0.8491, 0.5312, 0.8491, 0.5312, 0.8028, 0.5312, 0.8028, 0.5312, 0.8491, 0.5, 0.8491, 0.5, 0.8028, 0.5, 0.8028, 0.5, 0.8491, 0.4688, 0.8491, 0.4688, 0.8028, 0.4688, 0.8028, 0.4688, 0.8491, 0.4375, 0.8491, 0.4375, 0.8028, 0.4375, 0.8028, 0.4375, 0.8491, 0.4062, 0.8491, 0.4062, 0.8028, 0.4062, 0.8028, 0.4062, 0.8491, 0.375, 0.8491, 0.375, 0.8028, 0.375, 0.8028, 0.375, 0.8491, 0.3438, 0.8491, 0.3438, 0.8028, 0.3438, 0.8028, 0.3438, 0.8491, 0.3125, 0.8491, 0.3125, 0.8028, 0.3125, 0.8028, 0.3125, 0.8491, 0.2812, 0.8491, 0.2812, 0.8028, 0.2812, 0.8028, 0.2812, 0.8491, 0.25, 0.8491, 0.25, 0.8028, 0.25, 0.8028, 0.25, 0.8491, 0.2187, 0.8491, 0.2188, 0.8028, 0.2188, 0.8028, 0.2187, 0.8491, 0.1875, 0.8491, 0.1875, 0.8028, 0.1875, 0.8028, 0.1875, 0.8491, 0.1562, 0.8491, 0.1562, 0.8028, 0.1562, 0.8028, 0.1562, 0.8491, 0.125, 0.8491, 0.125, 0.8028, 0.125, 0.8028, 0.125, 0.8491, 0.09375, 0.8491, 0.09375, 0.8028, 0.09375, 0.8028, 0.09375, 0.8491, 0.0625, 0.8491, 0.0625, 0.8028, 0.0625, 0.8028, 0.0625, 0.8491, 0.03125, 0.8491, 0.03125, 0.8028, 0.03125, 0.8028, 0.03125, 0.8491, 0.0, 0.8491, 0.0, 0.8028, 1.0, 0.652, 1.0, 0.6854, 0.9687, 0.6854, 0.9688, 0.652, 0.9688, 0.652, 0.9687, 0.6854, 0.9375, 0.6854, 0.9375, 0.652, 0.9375, 0.652, 0.9375, 0.6854, 0.9062, 0.6854, 0.9062, 0.652, 0.9062, 0.652, 0.9062, 0.6854, 0.875, 0.6854, 0.875, 0.652, 0.875, 0.652, 0.875, 0.6854, 0.8438, 0.6854, 0.8438, 0.652, 0.8438, 0.652, 0.8438, 0.6854, 0.8125, 0.6854, 0.8125, 0.652, 0.8125, 0.652, 0.8125, 0.6854, 0.7812, 0.6854, 0.7813, 0.652, 0.7813, 0.652, 0.7812, 0.6854, 0.75, 0.6854, 0.75, 0.652, 0.75, 0.652, 0.75, 0.6854, 0.7188, 0.6854, 0.7188, 0.652, 0.7188, 0.652, 0.7188, 0.6854, 0.6875, 0.6854, 0.6875, 0.652, 0.6875, 0.652, 0.6875, 0.6854, 0.6562, 0.6854, 0.6562, 0.652, 0.6562, 0.652, 0.6562, 0.6854, 0.625, 0.6854, 0.625, 0.652, 0.625, 0.652, 0.625, 0.6854, 0.5938, 0.6854, 0.5938, 0.652, 0.5938, 0.652, 0.5938, 0.6854, 0.5625, 0.6854, 0.5625, 0.652, 0.5625, 0.652, 0.5625, 0.6854, 0.5312, 0.6854, 0.5312, 0.652, 0.5312, 0.652, 0.5312, 0.6854, 0.5, 0.6854, 0.5, 0.652, 0.5, 0.652, 0.5, 0.6854, 0.4688, 0.6854, 0.4688, 0.652, 0.4688, 0.652, 0.4688, 0.6854, 0.4375, 0.6854, 0.4375, 0.652, 0.4375, 0.652, 0.4375, 0.6854, 0.4062, 0.6854, 0.4062, 0.652, 0.4062, 0.652, 0.4062, 0.6854, 0.375, 0.6854, 0.375, 0.652, 0.375, 0.652, 0.375, 0.6854, 0.3437, 0.6854, 0.3438, 0.652, 0.3438, 0.652, 0.3437, 0.6854, 0.3125, 0.6854, 0.3125, 0.652, 0.3125, 0.652, 0.3125, 0.6854, 0.2812, 0.6854, 0.2812, 0.652, 0.2812, 0.652, 0.2812, 0.6854, 0.25, 0.6854, 0.25, 0.652, 0.25, 0.652, 0.25, 0.6854, 0.2187, 0.6854, 0.2188, 0.652, 0.2188, 0.652, 0.2187, 0.6854, 0.1875, 0.6854, 0.1875, 0.652, 0.1875, 0.652, 0.1875, 0.6854, 0.1562, 0.6854, 0.1562, 0.652, 0.1562, 0.652, 0.1562, 0.6854, 0.125, 0.6854, 0.125, 0.652, 0.125, 0.652, 0.125, 0.6854, 0.09375, 0.6854, 0.09375, 0.652, 0.09375, 0.652, 0.09375, 0.6854, 0.0625, 0.6854, 0.0625, 0.652, 0.0625, 0.652, 0.0625, 0.6854, 0.03125, 0.6854, 0.03125, 0.652, 0.03125, 0.652, 0.03125, 0.6854, 0.0, 0.6854, 0.0, 0.652, 1.0, 0.5595, 1.0, 0.5914, 0.9688, 0.5914, 0.9688, 0.5595, 0.9688, 0.5595, 0.9688, 0.5914, 0.9375, 0.5914, 0.9375, 0.5595, 0.9375, 0.5595, 0.9375, 0.5914, 0.9062, 0.5914, 0.9062, 0.5595, 0.9062, 0.5595, 0.9062, 0.5914, 0.875, 0.5914, 0.875, 0.5595, 0.875, 0.5595, 0.875, 0.5914, 0.8438, 0.5914, 0.8438, 0.5595, 0.8438, 0.5595, 0.8438, 0.5914, 0.8125, 0.5914, 0.8125, 0.5595, 0.8125, 0.5595, 0.8125, 0.5914, 0.7812, 0.5914, 0.7812, 0.5595, 0.7812, 0.5595, 0.7812, 0.5914, 0.75, 0.5914, 0.75, 0.5595, 0.75, 0.5595, 0.75, 0.5914, 0.7187, 0.5914, 0.7188, 0.5595, 0.7188, 0.5595, 0.7187, 0.5914, 0.6875, 0.5914, 0.6875, 0.5595, 0.6875, 0.5595, 0.6875, 0.5914, 0.6562, 0.5914, 0.6562, 0.5595, 0.6562, 0.5595, 0.6562, 0.5914, 0.625, 0.5914, 0.625, 0.5595, 0.625, 0.5595, 0.625, 0.5914, 0.5938, 0.5914, 0.5938, 0.5595, 0.5938, 0.5595, 0.5938, 0.5914, 0.5625, 0.5914, 0.5625, 0.5595, 0.5625, 0.5595, 0.5625, 0.5914, 0.5312, 0.5914, 0.5312, 0.5595, 0.5312, 0.5595, 0.5312, 0.5914, 0.5, 0.5914, 0.5, 0.5595, 0.5, 0.5595, 0.5, 0.5914, 0.4687, 0.5914, 0.4688, 0.5595, 0.4688, 0.5595, 0.4687, 0.5914, 0.4375, 0.5914, 0.4375, 0.5595, 0.4375, 0.5595, 0.4375, 0.5914, 0.4063, 0.5914, 0.4062, 0.5595, 0.4062, 0.5595, 0.4063, 0.5914, 0.375, 0.5914, 0.375, 0.5595, 0.375, 0.5595, 0.375, 0.5914, 0.3438, 0.5914, 0.3438, 0.5595, 0.3438, 0.5595, 0.3438, 0.5914, 0.3125, 0.5914, 0.3125, 0.5595, 0.3125, 0.5595, 0.3125, 0.5914, 0.2812, 0.5914, 0.2812, 0.5595, 0.2812, 0.5595, 0.2812, 0.5914, 0.25, 0.5914, 0.25, 0.5595, 0.25, 0.5595, 0.25, 0.5914, 0.2188, 0.5914, 0.2188, 0.5595, 0.2188, 0.5595, 0.2188, 0.5914, 0.1875, 0.5914, 0.1875, 0.5595, 0.1875, 0.5595, 0.1875, 0.5914, 0.1563, 0.5914, 0.1562, 0.5595, 0.1562, 0.5595, 0.1563, 0.5914, 0.125, 0.5914, 0.125, 0.5595, 0.125, 0.5595, 0.125, 0.5914, 0.09375, 0.5914, 0.09375, 0.5595, 0.09375, 0.5595, 0.09375, 0.5914, 0.0625, 0.5914, 0.0625, 0.5595, 0.0625, 0.5595, 0.0625, 0.5914, 0.03125, 0.5914, 0.03125, 0.5595, 0.03125, 0.5595, 0.03125, 0.5914, 0.0, 0.5914, 0.0, 0.5595])
me_cylinder.materials.append(mat_material_001)
me_cylinder.materials.append(mat_material_002)
me_cylinder.materials.append(mat_material_003)
me_cylinder.update()

# ---- objects
ob_cylinder = bpy.data.objects.new('Cylinder', me_cylinder)

# ---- transforms, parenting, visibility, modifiers, constraints
ob_cylinder.location = (0.0, 0.0, 49.9)
ob_cylinder.scale = (10.0, 10.0, 50.0)

# ---- collection membership
col_collection.objects.link(ob_cylinder)

# ---- scene / render settings (as saved in the file)
scene.frame_start = 1; scene.frame_end = 250; scene.frame_set(1)
scene.render.engine = 'BLENDER_EEVEE_NEXT'
scene.cycles.sampling_pattern = 'TABULATED_SOBOL'
bpy.context.view_layer.update()

# ---- added for rendering (the .blend has no active camera and no usable light): camera, sun
cam_auto = bpy.data.cameras.new('AutoCamera')
cam_auto.lens = 50.0
cam_auto.sensor_width = 36.0
cam_auto.clip_end = 1687.46
ob_auto_camera = bpy.data.objects.new('AutoCamera', cam_auto)
scene.collection.objects.link(ob_auto_camera)
ob_auto_camera.location = (96.1521, -115.383, 126.824)
ob_auto_camera.rotation_euler = (1.09748, -7.21219e-08, 0.694738)
scene.camera = ob_auto_camera
light_auto_sun = bpy.data.lights.new('AutoSun', 'SUN')
light_auto_sun.energy = 3.0
light_auto_sun.angle = 0.0523599
ob_auto_sun = bpy.data.objects.new('AutoSun', light_auto_sun)
scene.collection.objects.link(ob_auto_sun)
ob_auto_sun.rotation_euler = (0.872665, 0.174533, 0.523599)
bpy.context.view_layer.update()
